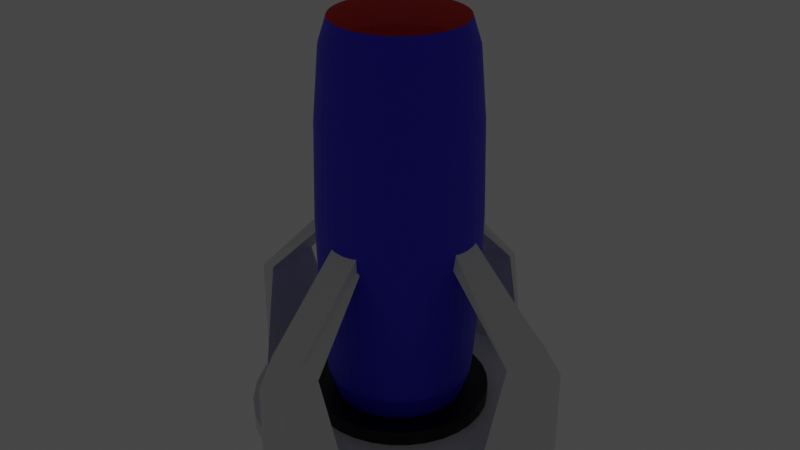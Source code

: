 # Source: JMine.blend  (saved by Blender 2.83.19; exported with 4.5.12 LTS)
import bpy
from mathutils import Matrix  # noqa: F401  (used for matrix-valued properties, if any)

bpy.ops.wm.read_factory_settings(use_empty=True)
scene = bpy.context.scene
scene.name = 'Scene'

# ---- collections
col_collection = bpy.data.collections.new('Collection'); scene.collection.children.link(col_collection)

# ---- materials (node trees are filled in below, after node groups)
mat_main = bpy.data.materials.new('Main')
mat_main.alpha_threshold = 0.0
mat_main.use_transparent_shadow = False
mat_main.line_color = (0.0, 0.0, 0.0, 1.0)
mat_outside = bpy.data.materials.new('Outside')
mat_outside.use_transparent_shadow = False
mat_inside = bpy.data.materials.new('Inside')
mat_inside.use_transparent_shadow = False
mat_inside_bottom = bpy.data.materials.new('Inside Bottom')
mat_inside_bottom.use_transparent_shadow = False
mat_ring = bpy.data.materials.new('Ring')
mat_ring.use_transparent_shadow = False

# ---- material node trees
mat_main.use_nodes = True; mat_main.node_tree.nodes.clear()
_N = mat_main.node_tree.nodes; _L = mat_main.node_tree.links
n0 = _N.new('ShaderNodeOutputMaterial'); n0.name = 'Material Output'; n0.location = (300, 300)
n1 = _N.new('ShaderNodeBsdfPrincipled'); n1.name = 'Principled BSDF'; n1.location = (10, 300)
n1.distribution = 'GGX'
n1.subsurface_method = 'BURLEY'
n1.inputs[2].default_value = 0.4
n1.inputs[3].default_value = 1.45
n1.inputs[27].default_value = (0.0, 0.0, 0.0, 1.0)
n1.inputs[28].default_value = 1.0
_L.new(n1.outputs[0], n0.inputs[0])
n0.is_active_output = True
mat_outside.use_nodes = True; mat_outside.node_tree.nodes.clear()
_N = mat_outside.node_tree.nodes; _L = mat_outside.node_tree.links
n0 = _N.new('ShaderNodeBsdfPrincipled'); n0.name = 'Principled BSDF'; n0.location = (10, 300)
n0.distribution = 'GGX'
n0.subsurface_method = 'BURLEY'
n0.inputs[0].default_value = (0.0271, 0.0133, 0.8, 1.0)
n0.inputs[3].default_value = 1.45
n0.inputs[27].default_value = (0.0, 0.0, 0.0, 1.0)
n0.inputs[28].default_value = 1.0
n1 = _N.new('ShaderNodeOutputMaterial'); n1.name = 'Material Output'; n1.location = (300, 300)
_L.new(n0.outputs[0], n1.inputs[0])
n1.is_active_output = True
mat_inside.use_nodes = True; mat_inside.node_tree.nodes.clear()
_N = mat_inside.node_tree.nodes; _L = mat_inside.node_tree.links
n0 = _N.new('ShaderNodeBsdfPrincipled'); n0.name = 'Principled BSDF'; n0.location = (10, 300)
n0.distribution = 'GGX'
n0.subsurface_method = 'BURLEY'
n0.inputs[0].default_value = (0.8, 0.04361, 0.04361, 1.0)
n0.inputs[3].default_value = 1.45
n0.inputs[27].default_value = (0.0, 0.0, 0.0, 1.0)
n0.inputs[28].default_value = 1.0
n1 = _N.new('ShaderNodeOutputMaterial'); n1.name = 'Material Output'; n1.location = (300, 300)
_L.new(n0.outputs[0], n1.inputs[0])
n1.is_active_output = True
mat_inside_bottom.use_nodes = True; mat_inside_bottom.node_tree.nodes.clear()
_N = mat_inside_bottom.node_tree.nodes; _L = mat_inside_bottom.node_tree.links
n0 = _N.new('ShaderNodeBsdfPrincipled'); n0.name = 'Principled BSDF'; n0.location = (10, 300)
n0.distribution = 'GGX'
n0.subsurface_method = 'BURLEY'
n0.inputs[0].default_value = (0.05927, 0.002025, 0.001634, 1.0)
n0.inputs[3].default_value = 1.45
n0.inputs[27].default_value = (0.0, 0.0, 0.0, 1.0)
n0.inputs[28].default_value = 1.0
n1 = _N.new('ShaderNodeOutputMaterial'); n1.name = 'Material Output'; n1.location = (300, 300)
_L.new(n0.outputs[0], n1.inputs[0])
n1.is_active_output = True
mat_ring.use_nodes = True; mat_ring.node_tree.nodes.clear()
_N = mat_ring.node_tree.nodes; _L = mat_ring.node_tree.links
n0 = _N.new('ShaderNodeBsdfPrincipled'); n0.name = 'Principled BSDF'; n0.location = (10, 300)
n0.distribution = 'GGX'
n0.subsurface_method = 'BURLEY'
n0.inputs[0].default_value = (0.0, 0.0, 0.0, 1.0)
n0.inputs[3].default_value = 1.45
n0.inputs[27].default_value = (0.0, 0.0, 0.0, 1.0)
n0.inputs[28].default_value = 1.0
n1 = _N.new('ShaderNodeOutputMaterial'); n1.name = 'Material Output'; n1.location = (300, 300)
_L.new(n0.outputs[0], n1.inputs[0])
n1.is_active_output = True

# ---- world
world_world = bpy.data.worlds.new('World'); scene.world = world_world
world_world.use_nodes = True; world_world.node_tree.nodes.clear()
_N = world_world.node_tree.nodes; _L = world_world.node_tree.links
n0 = _N.new('ShaderNodeOutputWorld'); n0.name = 'World Output'; n0.location = (300, 300)
n1 = _N.new('ShaderNodeBackground'); n1.name = 'Background'; n1.location = (10, 300)
n1.inputs[0].default_value = (0.05088, 0.05088, 0.05088, 1.0)
_L.new(n1.outputs[0], n0.inputs[0])
n0.is_active_output = True
world_world.color = (0.05088, 0.05088, 0.05088)
world_world.use_sun_shadow = False
world_world.sun_shadow_jitter_overblur = 0.0

# ---- lights
light_light = bpy.data.lights.new('Light', 'POINT')
light_light.transmission_factor = 0.0
light_light.energy = 1000.0
light_light.shadow_soft_size = 0.1
light_light.shadow_maximum_resolution = 0.006
light_light.use_absolute_resolution = True

# ---- meshes
me_cube = bpy.data.meshes.new('Cube')
me_cube.from_pydata([(3.827, 9.239, 1.0), (3.827, 9.239, 0.0), (1.951, 9.808, 1.0), (1.951, 9.808, 0.0), (-4.82e-07, 10.0, 1.0), (-4.82e-07, 10.0, 0.0), (5.556, 8.315, 0.0), (5.556, 8.315, 1.0), (7.071, 7.071, 0.0), (7.071, 7.071, 1.0), (8.315, 5.556, 0.0), (8.315, 5.556, 1.0), (9.239, 3.827, 0.0), (9.239, 3.827, 1.0), (9.808, 1.951, 0.0), (9.808, 1.951, 1.0), (10.0, -2.112e-06, 0.0), (10.0, -2.112e-06, 1.0), (9.808, -1.951, 0.0), (9.808, -1.951, 1.0), (9.239, -3.827, 0.0), (9.239, -3.827, 1.0), (8.315, -5.556, 0.0), (8.315, -5.556, 1.0), (7.071, -7.071, 0.0), (7.071, -7.071, 1.0), (5.556, -8.315, 0.0), (5.556, -8.315, 1.0), (3.827, -9.239, 0.0), (3.827, -9.239, 1.0), (1.951, -9.808, 0.0), (1.951, -9.808, 1.0), (-3.74e-06, -10.0, 0.0), (-3.74e-06, -10.0, 1.0), (-1.951, -9.808, 0.0), (-1.951, -9.808, 1.0), (-3.827, -9.239, 0.0), (-3.827, -9.239, 1.0), (-5.556, -8.315, 0.0), (-5.556, -8.315, 1.0), (-7.071, -7.071, 0.0), (-7.071, -7.071, 1.0), (-8.315, -5.556, 0.0), (-8.315, -5.556, 1.0), (-9.239, -3.827, 0.0), (-9.239, -3.827, 1.0), (-9.808, -1.951, 0.0), (-9.808, -1.951, 1.0), (-10.0, 6.789e-06, 0.0), (-10.0, 6.789e-06, 1.0), (-9.808, 1.951, 0.0), (-9.808, 1.951, 1.0), (-9.239, 3.827, 0.0), (-9.239, 3.827, 1.0), (-8.315, 5.556, 0.0), (-8.315, 5.556, 1.0), (-7.071, 7.071, 0.0), (-7.071, 7.071, 1.0), (-5.556, 8.315, 0.0), (-5.556, 8.315, 1.0), (-3.827, 9.239, 0.0), (-3.827, 9.239, 1.0), (-1.951, 9.808, 0.0), (-1.951, 9.808, 1.0), (1.719, 4.151, 2.0), (2.296, 5.543, 1.0), (0.8765, 4.406, 2.0), (1.171, 5.885, 1.0), (-1.089e-06, 4.493, 2.0), (-4.397e-07, 6.0, 1.0), (3.333, 4.989, 1.0), (2.496, 3.736, 2.0), (4.243, 4.243, 1.0), (3.177, 3.177, 2.0), (4.989, 3.333, 1.0), (3.736, 2.496, 2.0), (5.543, 2.296, 1.0), (4.151, 1.719, 2.0), (5.885, 1.171, 1.0), (4.406, 0.8765, 2.0), (6.0, -1.017e-06, 1.0), (4.493, -1.31e-06, 2.0), (5.885, -1.171, 1.0), (4.406, -0.8765, 2.0), (5.543, -2.296, 1.0), (4.151, -1.719, 2.0), (4.989, -3.333, 1.0), (3.736, -2.496, 2.0), (4.243, -4.243, 1.0), (3.177, -3.177, 2.0), (3.333, -4.989, 1.0), (2.496, -3.736, 2.0), (2.296, -5.543, 1.0), (1.719, -4.151, 2.0), (1.171, -5.885, 1.0), (0.8765, -4.406, 2.0), (-2.395e-06, -6.0, 1.0), (-2.084e-06, -4.493, 2.0), (-1.171, -5.885, 1.0), (-0.8765, -4.406, 2.0), (-2.296, -5.543, 1.0), (-1.719, -4.151, 2.0), (-3.333, -4.989, 1.0), (-2.496, -3.736, 2.0), (-4.243, -4.243, 1.0), (-3.177, -3.177, 2.0), (-4.989, -3.333, 1.0), (-3.736, -2.496, 2.0), (-5.543, -2.296, 1.0), (-4.151, -1.719, 2.0), (-5.885, -1.171, 1.0), (-4.406, -0.8765, 2.0), (-6.0, 4.324e-06, 1.0), (-4.493, 3.1e-06, 2.0), (-5.885, 1.171, 1.0), (-4.406, 0.8765, 2.0), (-5.543, 2.296, 1.0), (-4.151, 1.719, 2.0), (-4.989, 3.333, 1.0), (-3.736, 2.496, 2.0), (-4.243, 4.243, 1.0), (-3.177, 3.177, 2.0), (-3.333, 4.989, 1.0), (-2.496, 3.736, 2.0), (-2.296, 5.543, 1.0), (-1.719, 4.151, 2.0), (-1.171, 5.885, 1.0), (-0.8765, 4.406, 2.0), (2.296, 5.543, 2.0), (1.171, 5.885, 2.0), (-4.397e-07, 6.0, 2.0), (3.333, 4.989, 2.0), (4.243, 4.243, 2.0), (4.989, 3.333, 2.0), (5.543, 2.296, 2.0), (5.885, 1.171, 2.0), (6.0, -1.017e-06, 2.0), (5.885, -1.171, 2.0), (5.543, -2.296, 2.0), (4.989, -3.333, 2.0), (4.243, -4.243, 2.0), (3.333, -4.989, 2.0), (2.296, -5.543, 2.0), (1.171, -5.885, 2.0), (-2.395e-06, -6.0, 2.0), (-1.171, -5.885, 2.0), (-2.296, -5.543, 2.0), (-3.333, -4.989, 2.0), (-4.243, -4.243, 2.0), (-4.989, -3.333, 2.0), (-5.543, -2.296, 2.0), (-5.885, -1.171, 2.0), (-6.0, 4.324e-06, 2.0), (-5.885, 1.171, 2.0), (-5.543, 2.296, 2.0), (-4.989, 3.333, 2.0), (-4.243, 4.243, 2.0), (-3.333, 4.989, 2.0), (-2.296, 5.543, 2.0), (-1.171, 5.885, 2.0), (1.719, 4.151, 1.1), (0.8765, 4.406, 1.1), (-1.075e-06, 4.493, 1.1), (2.496, 3.736, 1.1), (3.177, 3.177, 1.1), (3.736, 2.496, 1.1), (4.151, 1.719, 1.1), (4.406, 0.8765, 1.1), (4.493, -1.31e-06, 1.1), (4.406, -0.8765, 1.1), (4.151, -1.719, 1.1), (3.736, -2.496, 1.1), (3.177, -3.177, 1.1), (2.496, -3.736, 1.1), (1.719, -4.151, 1.1), (0.8765, -4.406, 1.1), (-2.071e-06, -4.493, 1.1), (-0.8765, -4.406, 1.1), (-1.719, -4.151, 1.1), (-2.496, -3.736, 1.1), (-3.177, -3.177, 1.1), (-3.736, -2.496, 1.1), (-4.151, -1.719, 1.1), (-4.406, -0.8765, 1.1), (-4.493, 3.1e-06, 1.1), (-4.406, 0.8765, 1.1), (-4.151, 1.719, 1.1), (-3.736, 2.496, 1.1), (-3.177, 3.177, 1.1), (-2.496, 3.736, 1.1), (-1.719, 4.151, 1.1), (-0.8765, 4.406, 1.1), (-1.0, -11.88, 0.0), (1.0, -3.977, 14.02), (-3.845, -9.169, 0.0), (-1.914, -9.88, 8.0), (1.0, -11.88, 0.0), (-1.0, -3.977, 14.02), (3.811, -9.203, 0.0), (1.982, -9.846, 8.0), (-1.0, -11.88, 7.094), (-1.0, -10.97, 8.0), (1.0, -10.97, 8.0), (1.0, -11.88, 7.094), (-1.0, -5.071, 14.02), (1.0, -5.071, 14.02), (1.005, 11.94, 0.0), (-0.9952, 4.04, 14.02), (3.849, 9.232, 0.0), (1.919, 9.943, 8.0), (-0.9952, 11.94, 0.0), (1.005, 4.04, 14.02), (-3.806, 9.266, 0.0), (-1.977, 9.909, 8.0), (1.005, 11.94, 7.094), (1.005, 11.04, 8.0), (-0.9952, 11.04, 8.0), (-0.9952, 11.94, 7.094), (1.005, 5.134, 14.02), (-0.9952, 5.134, 14.02), (-11.9, 1.027, 4.768e-07), (-3.999, -0.9735, 14.02), (-9.191, 3.871, 4.768e-07), (-9.902, 1.941, 8.0), (-11.9, -0.9735, 4.768e-07), (-3.999, 1.027, 14.02), (-9.224, -3.784, 4.768e-07), (-9.868, -1.956, 8.0), (-11.9, 1.027, 7.094), (-11.0, 1.027, 8.0), (-11.0, -0.9735, 8.0), (-11.9, -0.9735, 7.094), (-5.093, 1.027, 14.02), (-5.093, -0.9735, 14.02), (11.91, -0.9783, 4.768e-07), (4.004, 1.022, 14.02), (9.195, -3.823, 4.768e-07), (9.907, -1.893, 8.0), (11.91, 1.022, 4.768e-07), (4.004, -0.9783, 14.02), (9.229, 3.832, 4.768e-07), (9.873, 2.004, 8.0), (11.91, -0.9783, 7.094), (11.0, -0.9783, 8.0), (11.0, 1.022, 8.0), (11.91, 1.022, 7.094), (5.098, -0.9783, 14.02), (5.098, 1.022, 14.02), (5.375, -1.477e-07, 14.69), (5.231, -1.477e-07, 21.11), (4.838, -1.477e-07, 25.82), (4.3, -1.477e-07, 27.54), (3.763, -1.477e-07, 25.82), (3.369, -1.477e-07, 21.11), (3.225, -1.477e-07, 14.69), (3.369, -1.477e-07, 8.258), (3.763, -1.477e-07, 3.552), (4.3, -1.477e-07, 1.83), (4.838, -1.477e-07, 3.552), (5.231, -1.477e-07, 8.258), (5.329, 0.7016, 14.69), (5.186, 0.6828, 21.11), (4.796, 0.6314, 25.82), (4.263, 0.5613, 27.54), (3.73, 0.4911, 25.82), (3.34, 0.4397, 21.11), (3.197, 0.4209, 14.69), (3.34, 0.4397, 8.258), (3.73, 0.4911, 3.552), (4.263, 0.5613, 1.83), (4.796, 0.6314, 3.552), (5.186, 0.6828, 8.258), (5.192, 1.391, 14.69), (5.053, 1.354, 21.11), (4.673, 1.252, 25.82), (4.153, 1.113, 27.54), (3.634, 0.9738, 25.82), (3.254, 0.872, 21.11), (3.115, 0.8347, 14.69), (3.254, 0.872, 8.258), (3.634, 0.9738, 3.552), (4.153, 1.113, 1.83), (4.673, 1.252, 3.552), (5.053, 1.354, 8.258), (4.966, 2.057, 14.69), (4.833, 2.002, 21.11), (4.469, 1.851, 25.82), (3.973, 1.646, 27.54), (3.476, 1.44, 25.82), (3.113, 1.289, 21.11), (2.98, 1.234, 14.69), (3.113, 1.289, 8.258), (3.476, 1.44, 3.552), (3.973, 1.646, 1.83), (4.469, 1.851, 3.552), (4.833, 2.002, 8.258), (4.655, 2.688, 14.69), (4.53, 2.615, 21.11), (4.189, 2.419, 25.82), (3.724, 2.15, 27.54), (3.258, 1.881, 25.82), (2.918, 1.685, 21.11), (2.793, 1.613, 14.69), (2.918, 1.685, 8.258), (3.258, 1.881, 3.552), (3.724, 2.15, 1.83), (4.189, 2.419, 3.552), (4.53, 2.615, 8.258), (4.264, 3.272, 14.69), (4.15, 3.184, 21.11), (3.838, 2.945, 25.82), (3.411, 2.618, 27.54), (2.985, 2.29, 25.82), (2.673, 2.051, 21.11), (2.559, 1.963, 14.69), (2.673, 2.051, 8.258), (2.985, 2.29, 3.552), (3.411, 2.618, 1.83), (3.838, 2.945, 3.552), (4.15, 3.184, 8.258), (3.801, 3.801, 14.69), (3.699, 3.699, 21.11), (3.421, 3.421, 25.82), (3.041, 3.041, 27.54), (2.66, 2.66, 25.82), (2.382, 2.382, 21.11), (2.28, 2.28, 14.69), (2.382, 2.382, 8.258), (2.66, 2.66, 3.552), (3.041, 3.041, 1.83), (3.421, 3.421, 3.552), (3.699, 3.699, 8.258), (3.272, 4.264, 14.69), (3.184, 4.15, 21.11), (2.945, 3.838, 25.82), (2.618, 3.411, 27.54), (2.29, 2.985, 25.82), (2.051, 2.673, 21.11), (1.963, 2.559, 14.69), (2.051, 2.673, 8.258), (2.29, 2.985, 3.552), (2.618, 3.411, 1.83), (2.945, 3.838, 3.552), (3.184, 4.15, 8.258), (2.688, 4.655, 14.69), (2.615, 4.53, 21.11), (2.419, 4.189, 25.82), (2.15, 3.724, 27.54), (1.881, 3.258, 25.82), (1.685, 2.918, 21.11), (1.613, 2.793, 14.69), (1.685, 2.918, 8.258), (1.881, 3.258, 3.552), (2.15, 3.724, 1.83), (2.419, 4.189, 3.552), (2.615, 4.53, 8.258), (2.057, 4.966, 14.69), (2.002, 4.833, 21.11), (1.851, 4.469, 25.82), (1.646, 3.973, 27.54), (1.44, 3.476, 25.82), (1.289, 3.113, 21.11), (1.234, 2.98, 14.69), (1.289, 3.113, 8.258), (1.44, 3.476, 3.552), (1.646, 3.973, 1.83), (1.851, 4.469, 3.552), (2.002, 4.833, 8.258), (1.391, 5.192, 14.69), (1.354, 5.053, 21.11), (1.252, 4.673, 25.82), (1.113, 4.153, 27.54), (0.9738, 3.634, 25.82), (0.872, 3.254, 21.11), (0.8347, 3.115, 14.69), (0.872, 3.254, 8.258), (0.9738, 3.634, 3.552), (1.113, 4.153, 1.83), (1.252, 4.673, 3.552), (1.354, 5.053, 8.258), (0.7016, 5.329, 14.69), (0.6828, 5.186, 21.11), (0.6314, 4.796, 25.82), (0.5613, 4.263, 27.54), (0.4911, 3.73, 25.82), (0.4397, 3.34, 21.11), (0.4209, 3.197, 14.69), (0.4397, 3.34, 8.258), (0.4911, 3.73, 3.552), (0.5613, 4.263, 1.83), (0.6314, 4.796, 3.552), (0.6828, 5.186, 8.258), (5.465e-07, 5.375, 14.69), (5.356e-07, 5.231, 21.11), (5.059e-07, 4.838, 25.82), (4.653e-07, 4.3, 27.54), (4.248e-07, 3.762, 25.82), (3.95e-07, 3.369, 21.11), (3.842e-07, 3.225, 14.69), (3.95e-07, 3.369, 8.258), (4.248e-07, 3.762, 3.552), (4.653e-07, 4.3, 1.83), (5.059e-07, 4.838, 3.552), (5.356e-07, 5.231, 8.258), (-0.7016, 5.329, 14.69), (-0.6828, 5.186, 21.11), (-0.6314, 4.796, 25.82), (-0.5613, 4.263, 27.54), (-0.4911, 3.73, 25.82), (-0.4397, 3.34, 21.11), (-0.4209, 3.197, 14.69), (-0.4397, 3.34, 8.258), (-0.4911, 3.73, 3.552), (-0.5613, 4.263, 1.83), (-0.6314, 4.796, 3.552), (-0.6828, 5.186, 8.258), (-1.391, 5.192, 14.69), (-1.354, 5.053, 21.11), (-1.252, 4.673, 25.82), (-1.113, 4.153, 27.54), (-0.9738, 3.634, 25.82), (-0.872, 3.254, 21.11), (-0.8347, 3.115, 14.69), (-0.872, 3.254, 8.258), (-0.9738, 3.634, 3.552), (-1.113, 4.153, 1.83), (-1.252, 4.673, 3.552), (-1.354, 5.053, 8.258), (-2.057, 4.966, 14.69), (-2.002, 4.833, 21.11), (-1.851, 4.469, 25.82), (-1.646, 3.973, 27.54), (-1.44, 3.476, 25.82), (-1.289, 3.113, 21.11), (-1.234, 2.98, 14.69), (-1.289, 3.113, 8.258), (-1.44, 3.476, 3.552), (-1.646, 3.973, 1.83), (-1.851, 4.469, 3.552), (-2.002, 4.833, 8.258), (-2.687, 4.655, 14.69), (-2.615, 4.53, 21.11), (-2.419, 4.189, 25.82), (-2.15, 3.724, 27.54), (-1.881, 3.258, 25.82), (-1.685, 2.918, 21.11), (-1.612, 2.793, 14.69), (-1.685, 2.918, 8.258), (-1.881, 3.258, 3.552), (-2.15, 3.724, 1.83), (-2.419, 4.189, 3.552), (-2.615, 4.53, 8.258), (-3.272, 4.264, 14.69), (-3.184, 4.15, 21.11), (-2.945, 3.838, 25.82), (-2.618, 3.411, 27.54), (-2.29, 2.985, 25.82), (-2.051, 2.673, 21.11), (-1.963, 2.559, 14.69), (-2.051, 2.673, 8.258), (-2.29, 2.985, 3.552), (-2.618, 3.411, 1.83), (-2.945, 3.838, 3.552), (-3.184, 4.15, 8.258), (-3.801, 3.801, 14.69), (-3.699, 3.699, 21.11), (-3.421, 3.421, 25.82), (-3.041, 3.041, 27.54), (-2.66, 2.66, 25.82), (-2.382, 2.382, 21.11), (-2.28, 2.28, 14.69), (-2.382, 2.382, 8.258), (-2.66, 2.66, 3.552), (-3.041, 3.041, 1.83), (-3.421, 3.421, 3.552), (-3.699, 3.699, 8.258), (-4.264, 3.272, 14.69), (-4.15, 3.184, 21.11), (-3.838, 2.945, 25.82), (-3.411, 2.618, 27.54), (-2.985, 2.29, 25.82), (-2.673, 2.051, 21.11), (-2.559, 1.963, 14.69), (-2.673, 2.051, 8.258), (-2.985, 2.29, 3.552), (-3.411, 2.618, 1.83), (-3.838, 2.945, 3.552), (-4.15, 3.184, 8.258), (-4.655, 2.688, 14.69), (-4.53, 2.615, 21.11), (-4.189, 2.419, 25.82), (-3.724, 2.15, 27.54), (-3.258, 1.881, 25.82), (-2.918, 1.685, 21.11), (-2.793, 1.613, 14.69), (-2.918, 1.685, 8.258), (-3.258, 1.881, 3.552), (-3.724, 2.15, 1.83), (-4.189, 2.419, 3.552), (-4.53, 2.615, 8.258), (-4.966, 2.057, 14.69), (-4.833, 2.002, 21.11), (-4.469, 1.851, 25.82), (-3.973, 1.646, 27.54), (-3.476, 1.44, 25.82), (-3.113, 1.289, 21.11), (-2.98, 1.234, 14.69), (-3.113, 1.289, 8.258), (-3.476, 1.44, 3.552), (-3.973, 1.646, 1.83), (-4.469, 1.851, 3.552), (-4.833, 2.002, 8.258), (-5.192, 1.391, 14.69), (-5.053, 1.354, 21.11), (-4.673, 1.252, 25.82), (-4.153, 1.113, 27.54), (-3.634, 0.9738, 25.82), (-3.254, 0.872, 21.11), (-3.115, 0.8347, 14.69), (-3.254, 0.872, 8.258), (-3.634, 0.9738, 3.552), (-4.153, 1.113, 1.83), (-4.673, 1.252, 3.552), (-5.053, 1.354, 8.258), (-5.329, 0.7016, 14.69), (-5.186, 0.6828, 21.11), (-4.796, 0.6314, 25.82), (-4.263, 0.5613, 27.54), (-3.73, 0.4911, 25.82), (-3.34, 0.4397, 21.11), (-3.197, 0.4209, 14.69), (-3.34, 0.4397, 8.258), (-3.73, 0.4911, 3.552), (-4.263, 0.5613, 1.83), (-4.796, 0.6314, 3.552), (-5.186, 0.6828, 8.258), (-5.375, 3.222e-07, 14.69), (-5.231, 3.096e-07, 21.11), (-4.838, 2.752e-07, 25.82), (-4.3, 2.282e-07, 27.54), (-3.762, 1.812e-07, 25.82), (-3.369, 1.468e-07, 21.11), (-3.225, 1.342e-07, 14.69), (-3.369, 1.468e-07, 8.258), (-3.762, 1.812e-07, 3.552), (-4.3, 2.282e-07, 1.83), (-4.838, 2.752e-07, 3.552), (-5.231, 3.096e-07, 8.258), (-5.329, -0.7016, 14.69), (-5.186, -0.6828, 21.11), (-4.796, -0.6314, 25.82), (-4.263, -0.5613, 27.54), (-3.73, -0.4911, 25.82), (-3.34, -0.4397, 21.11), (-3.197, -0.4209, 14.69), (-3.34, -0.4397, 8.258), (-3.73, -0.4911, 3.552), (-4.263, -0.5613, 1.83), (-4.796, -0.6314, 3.552), (-5.186, -0.6828, 8.258), (-5.192, -1.391, 14.69), (-5.053, -1.354, 21.11), (-4.673, -1.252, 25.82), (-4.153, -1.113, 27.54), (-3.634, -0.9738, 25.82), (-3.254, -0.872, 21.11), (-3.115, -0.8347, 14.69), (-3.254, -0.872, 8.258), (-3.634, -0.9738, 3.552), (-4.153, -1.113, 1.83), (-4.673, -1.252, 3.552), (-5.053, -1.354, 8.258), (-4.966, -2.057, 14.69), (-4.833, -2.002, 21.11), (-4.469, -1.851, 25.82), (-3.973, -1.646, 27.54), (-3.476, -1.44, 25.82), (-3.113, -1.289, 21.11), (-2.98, -1.234, 14.69), (-3.113, -1.289, 8.258), (-3.476, -1.44, 3.552), (-3.973, -1.646, 1.83), (-4.469, -1.851, 3.552), (-4.833, -2.002, 8.258), (-4.655, -2.687, 14.69), (-4.53, -2.615, 21.11), (-4.189, -2.419, 25.82), (-3.724, -2.15, 27.54), (-3.258, -1.881, 25.82), (-2.918, -1.685, 21.11), (-2.793, -1.612, 14.69), (-2.918, -1.685, 8.258), (-3.258, -1.881, 3.552), (-3.724, -2.15, 1.83), (-4.189, -2.419, 3.552), (-4.53, -2.615, 8.258), (-4.264, -3.272, 14.69), (-4.15, -3.184, 21.11), (-3.838, -2.945, 25.82), (-3.411, -2.618, 27.54), (-2.985, -2.29, 25.82), (-2.673, -2.051, 21.11), (-2.559, -1.963, 14.69), (-2.673, -2.051, 8.258), (-2.985, -2.29, 3.552), (-3.411, -2.618, 1.83), (-3.838, -2.945, 3.552), (-4.15, -3.184, 8.258), (-3.801, -3.801, 14.69), (-3.699, -3.699, 21.11), (-3.421, -3.421, 25.82), (-3.041, -3.041, 27.54), (-2.66, -2.66, 25.82), (-2.382, -2.382, 21.11), (-2.28, -2.28, 14.69), (-2.382, -2.382, 8.258), (-2.66, -2.66, 3.552), (-3.041, -3.041, 1.83), (-3.421, -3.421, 3.552), (-3.699, -3.699, 8.258), (-3.272, -4.264, 14.69), (-3.184, -4.15, 21.11), (-2.945, -3.838, 25.82), (-2.618, -3.411, 27.54), (-2.29, -2.985, 25.82), (-2.051, -2.673, 21.11), (-1.963, -2.559, 14.69), (-2.051, -2.673, 8.258), (-2.29, -2.985, 3.552), (-2.618, -3.411, 1.83), (-2.945, -3.838, 3.552), (-3.184, -4.15, 8.258), (-2.687, -4.655, 14.69), (-2.615, -4.53, 21.11), (-2.419, -4.189, 25.82), (-2.15, -3.724, 27.54), (-1.881, -3.258, 25.82), (-1.685, -2.918, 21.11), (-1.612, -2.793, 14.69), (-1.685, -2.918, 8.258), (-1.881, -3.258, 3.552), (-2.15, -3.724, 1.83), (-2.419, -4.189, 3.552), (-2.615, -4.53, 8.258), (-2.057, -4.966, 14.69), (-2.002, -4.833, 21.11), (-1.851, -4.469, 25.82), (-1.646, -3.973, 27.54), (-1.44, -3.476, 25.82), (-1.289, -3.113, 21.11), (-1.234, -2.98, 14.69), (-1.289, -3.113, 8.258), (-1.44, -3.476, 3.552), (-1.646, -3.973, 1.83), (-1.851, -4.469, 3.552), (-2.002, -4.833, 8.258), (-1.391, -5.192, 14.69), (-1.354, -5.053, 21.11), (-1.252, -4.673, 25.82), (-1.113, -4.153, 27.54), (-0.9738, -3.634, 25.82), (-0.872, -3.254, 21.11), (-0.8347, -3.115, 14.69), (-0.872, -3.254, 8.258), (-0.9738, -3.634, 3.552), (-1.113, -4.153, 1.83), (-1.252, -4.673, 3.552), (-1.354, -5.053, 8.258), (-0.7016, -5.329, 14.69), (-0.6828, -5.186, 21.11), (-0.6314, -4.796, 25.82), (-0.5613, -4.263, 27.54), (-0.4911, -3.73, 25.82), (-0.4397, -3.34, 21.11), (-0.4209, -3.197, 14.69), (-0.4397, -3.34, 8.258), (-0.4911, -3.73, 3.552), (-0.5613, -4.263, 1.83), (-0.6314, -4.796, 3.552), (-0.6828, -5.186, 8.258), (5.465e-07, -5.375, 14.69), (5.356e-07, -5.231, 21.11), (5.059e-07, -4.838, 25.82), (4.653e-07, -4.3, 27.54), (4.248e-07, -3.763, 25.82), (3.95e-07, -3.369, 21.11), (3.842e-07, -3.225, 14.69), (3.95e-07, -3.369, 8.258), (4.248e-07, -3.763, 3.552), (4.653e-07, -4.3, 1.83), (5.059e-07, -4.838, 3.552), (5.356e-07, -5.231, 8.258), (0.7016, -5.329, 14.69), (0.6828, -5.186, 21.11), (0.6314, -4.796, 25.82), (0.5613, -4.263, 27.54), (0.4911, -3.73, 25.82), (0.4397, -3.34, 21.11), (0.4209, -3.197, 14.69), (0.4397, -3.34, 8.258), (0.4911, -3.73, 3.552), (0.5613, -4.263, 1.83), (0.6314, -4.796, 3.552), (0.6828, -5.186, 8.258), (1.391, -5.192, 14.69), (1.354, -5.053, 21.11), (1.252, -4.673, 25.82), (1.113, -4.153, 27.54), (0.9738, -3.634, 25.82), (0.872, -3.254, 21.11), (0.8347, -3.115, 14.69), (0.872, -3.254, 8.258), (0.9738, -3.634, 3.552), (1.113, -4.153, 1.83), (1.252, -4.673, 3.552), (1.354, -5.053, 8.258), (2.057, -4.966, 14.69), (2.002, -4.833, 21.11), (1.851, -4.469, 25.82), (1.646, -3.973, 27.54), (1.44, -3.476, 25.82), (1.289, -3.113, 21.11), (1.234, -2.98, 14.69), (1.289, -3.113, 8.258), (1.44, -3.476, 3.552), (1.646, -3.973, 1.83), (1.851, -4.469, 3.552), (2.002, -4.833, 8.258), (2.688, -4.655, 14.69), (2.615, -4.53, 21.11), (2.419, -4.189, 25.82), (2.15, -3.724, 27.54), (1.881, -3.258, 25.82), (1.685, -2.918, 21.11), (1.613, -2.793, 14.69), (1.685, -2.918, 8.258), (1.881, -3.258, 3.552), (2.15, -3.724, 1.83), (2.419, -4.189, 3.552), (2.615, -4.53, 8.258), (3.272, -4.264, 14.69), (3.184, -4.15, 21.11), (2.945, -3.838, 25.82), (2.618, -3.411, 27.54), (2.29, -2.985, 25.82), (2.051, -2.673, 21.11), (1.963, -2.559, 14.69), (2.051, -2.673, 8.258), (2.29, -2.985, 3.552), (2.618, -3.411, 1.83), (2.945, -3.838, 3.552), (3.184, -4.15, 8.258), (3.801, -3.801, 14.69), (3.699, -3.699, 21.11), (3.421, -3.421, 25.82), (3.041, -3.041, 27.54), (2.66, -2.66, 25.82), (2.382, -2.382, 21.11), (2.28, -2.28, 14.69), (2.382, -2.382, 8.258), (2.66, -2.66, 3.552), (3.041, -3.041, 1.83), (3.421, -3.421, 3.552), (3.699, -3.699, 8.258), (4.264, -3.272, 14.69), (4.15, -3.184, 21.11), (3.838, -2.945, 25.82), (3.411, -2.618, 27.54), (2.985, -2.29, 25.82), (2.673, -2.051, 21.11), (2.559, -1.963, 14.69), (2.673, -2.051, 8.258), (2.985, -2.29, 3.552), (3.411, -2.618, 1.83), (3.838, -2.945, 3.552), (4.15, -3.184, 8.258), (4.655, -2.688, 14.69), (4.53, -2.615, 21.11), (4.189, -2.419, 25.82), (3.724, -2.15, 27.54), (3.258, -1.881, 25.82), (2.918, -1.685, 21.11), (2.793, -1.613, 14.69), (2.918, -1.685, 8.258), (3.258, -1.881, 3.552), (3.724, -2.15, 1.83), (4.189, -2.419, 3.552), (4.53, -2.615, 8.258), (4.966, -2.057, 14.69), (4.833, -2.002, 21.11), (4.469, -1.851, 25.82), (3.973, -1.646, 27.54), (3.476, -1.44, 25.82), (3.113, -1.289, 21.11), (2.98, -1.234, 14.69), (3.113, -1.289, 8.258), (3.476, -1.44, 3.552), (3.973, -1.646, 1.83), (4.469, -1.851, 3.552), (4.833, -2.002, 8.258), (5.192, -1.391, 14.69), (5.053, -1.354, 21.11), (4.673, -1.252, 25.82), (4.153, -1.113, 27.54), (3.634, -0.9738, 25.82), (3.254, -0.872, 21.11), (3.115, -0.8347, 14.69), (3.254, -0.872, 8.258), (3.634, -0.9738, 3.552), (4.153, -1.113, 1.83), (4.673, -1.252, 3.552), (5.053, -1.354, 8.258), (5.329, -0.7016, 14.69), (5.186, -0.6828, 21.11), (4.796, -0.6314, 25.82), (4.263, -0.5613, 27.54), (3.73, -0.4911, 25.82), (3.34, -0.4397, 21.11), (3.197, -0.4209, 14.69), (3.34, -0.4397, 8.258), (3.73, -0.4911, 3.552), (4.263, -0.5613, 1.83), (4.796, -0.6314, 3.552), (5.186, -0.6828, 8.258)], [], [(3, 2, 0, 1), (5, 4, 2, 3), (1, 0, 7, 6), (6, 7, 9, 8), (8, 9, 11, 10), (10, 11, 13, 12), (12, 13, 15, 14), (14, 15, 17, 16), (16, 17, 19, 18), (18, 19, 21, 20), (20, 21, 23, 22), (22, 23, 25, 24), (24, 25, 27, 26), (26, 27, 29, 28), (28, 29, 31, 30), (30, 31, 33, 32), (32, 33, 35, 34), (34, 35, 37, 36), (36, 37, 39, 38), (38, 39, 41, 40), (40, 41, 43, 42), (42, 43, 45, 44), (44, 45, 47, 46), (46, 47, 49, 48), (48, 49, 51, 50), (50, 51, 53, 52), (52, 53, 55, 54), (54, 55, 57, 56), (56, 57, 59, 58), (58, 59, 61, 60), (3, 1, 6, 8, 10, 12, 14, 16, 18, 20, 22, 24, 26, 28, 30, 32, 34, 36, 38, 40, 42, 44, 46, 48, 50, 52, 54, 56, 58, 60, 62, 5), (60, 61, 63, 62), (62, 63, 4, 5), (0, 2, 4, 63, 61, 59, 57, 55, 53, 51, 49, 47, 45, 43, 41, 39, 37, 35, 33, 31, 29, 27, 25, 23, 21, 19, 17, 15, 13, 11, 9, 7), (67, 129, 128, 65), (69, 130, 129, 67), (65, 128, 131, 70), (70, 131, 132, 72), (72, 132, 133, 74), (74, 133, 134, 76), (76, 134, 135, 78), (78, 135, 136, 80), (80, 136, 137, 82), (82, 137, 138, 84), (84, 138, 139, 86), (86, 139, 140, 88), (88, 140, 141, 90), (90, 141, 142, 92), (92, 142, 143, 94), (94, 143, 144, 96), (96, 144, 145, 98), (98, 145, 146, 100), (100, 146, 147, 102), (102, 147, 148, 104), (104, 148, 149, 106), (106, 149, 150, 108), (108, 150, 151, 110), (110, 151, 152, 112), (112, 152, 153, 114), (114, 153, 154, 116), (116, 154, 155, 118), (118, 155, 156, 120), (120, 156, 157, 122), (122, 157, 158, 124), (67, 65, 70, 72, 74, 76, 78, 80, 82, 84, 86, 88, 90, 92, 94, 96, 98, 100, 102, 104, 106, 108, 110, 112, 114, 116, 118, 120, 122, 124, 126, 69), (124, 158, 159, 126), (126, 159, 130, 69), (75, 73, 164, 165), (66, 64, 128, 129), (68, 66, 129, 130), (64, 71, 131, 128), (71, 73, 132, 131), (73, 75, 133, 132), (75, 77, 134, 133), (77, 79, 135, 134), (79, 81, 136, 135), (81, 83, 137, 136), (83, 85, 138, 137), (85, 87, 139, 138), (87, 89, 140, 139), (89, 91, 141, 140), (91, 93, 142, 141), (93, 95, 143, 142), (95, 97, 144, 143), (97, 99, 145, 144), (99, 101, 146, 145), (101, 103, 147, 146), (103, 105, 148, 147), (105, 107, 149, 148), (107, 109, 150, 149), (109, 111, 151, 150), (111, 113, 152, 151), (113, 115, 153, 152), (115, 117, 154, 153), (117, 119, 155, 154), (119, 121, 156, 155), (121, 123, 157, 156), (123, 125, 158, 157), (125, 127, 159, 158), (127, 68, 130, 159), (160, 161, 162, 191, 190, 189, 188, 187, 186, 185, 184, 183, 182, 181, 180, 179, 178, 177, 176, 175, 174, 173, 172, 171, 170, 169, 168, 167, 166, 165, 164, 163), (68, 127, 191, 162), (103, 101, 178, 179), (77, 75, 165, 166), (105, 103, 179, 180), (79, 77, 166, 167), (107, 105, 180, 181), (81, 79, 167, 168), (109, 107, 181, 182), (83, 81, 168, 169), (111, 109, 182, 183), (85, 83, 169, 170), (113, 111, 183, 184), (87, 85, 170, 171), (115, 113, 184, 185), (89, 87, 171, 172), (117, 115, 185, 186), (91, 89, 172, 173), (119, 117, 186, 187), (93, 91, 173, 174), (64, 66, 161, 160), (121, 119, 187, 188), (95, 93, 174, 175), (66, 68, 162, 161), (123, 121, 188, 189), (97, 95, 175, 176), (71, 64, 160, 163), (125, 123, 189, 190), (99, 97, 176, 177), (73, 71, 163, 164), (127, 125, 190, 191), (101, 99, 177, 178), (195, 201, 204, 197), (194, 195, 199, 198), (193, 197, 204, 205), (192, 200, 201, 195, 194), (194, 198, 196, 192), (198, 199, 202, 203, 196), (202, 201, 200, 203), (196, 203, 200, 192), (199, 195, 197, 193), (202, 199, 193, 205), (201, 202, 205, 204), (209, 215, 218, 211), (208, 209, 213, 212), (207, 211, 218, 219), (206, 214, 215, 209, 208), (208, 212, 210, 206), (212, 213, 216, 217, 210), (216, 215, 214, 217), (210, 217, 214, 206), (213, 209, 211, 207), (216, 213, 207, 219), (215, 216, 219, 218), (223, 229, 232, 225), (222, 223, 227, 226), (221, 225, 232, 233), (220, 228, 229, 223, 222), (222, 226, 224, 220), (226, 227, 230, 231, 224), (230, 229, 228, 231), (224, 231, 228, 220), (227, 223, 225, 221), (230, 227, 221, 233), (229, 230, 233, 232), (237, 243, 246, 239), (236, 237, 241, 240), (235, 239, 246, 247), (234, 242, 243, 237, 236), (236, 240, 238, 234), (240, 241, 244, 245, 238), (244, 243, 242, 245), (238, 245, 242, 234), (241, 237, 239, 235), (244, 241, 235, 247), (243, 244, 247, 246), (248, 260, 261, 249), (249, 261, 262, 250), (250, 262, 263, 251), (251, 263, 264, 252), (252, 264, 265, 253), (253, 265, 266, 254), (254, 266, 267, 255), (255, 267, 268, 256), (256, 268, 269, 257), (257, 269, 270, 258), (258, 270, 271, 259), (259, 271, 260, 248), (260, 272, 273, 261), (261, 273, 274, 262), (262, 274, 275, 263), (263, 275, 276, 264), (264, 276, 277, 265), (265, 277, 278, 266), (266, 278, 279, 267), (267, 279, 280, 268), (268, 280, 281, 269), (269, 281, 282, 270), (270, 282, 283, 271), (271, 283, 272, 260), (272, 284, 285, 273), (273, 285, 286, 274), (274, 286, 287, 275), (275, 287, 288, 276), (276, 288, 289, 277), (277, 289, 290, 278), (278, 290, 291, 279), (279, 291, 292, 280), (280, 292, 293, 281), (281, 293, 294, 282), (282, 294, 295, 283), (283, 295, 284, 272), (284, 296, 297, 285), (285, 297, 298, 286), (286, 298, 299, 287), (287, 299, 300, 288), (288, 300, 301, 289), (289, 301, 302, 290), (290, 302, 303, 291), (291, 303, 304, 292), (292, 304, 305, 293), (293, 305, 306, 294), (294, 306, 307, 295), (295, 307, 296, 284), (296, 308, 309, 297), (297, 309, 310, 298), (298, 310, 311, 299), (299, 311, 312, 300), (300, 312, 313, 301), (301, 313, 314, 302), (302, 314, 315, 303), (303, 315, 316, 304), (304, 316, 317, 305), (305, 317, 318, 306), (306, 318, 319, 307), (307, 319, 308, 296), (308, 320, 321, 309), (309, 321, 322, 310), (310, 322, 323, 311), (311, 323, 324, 312), (312, 324, 325, 313), (313, 325, 326, 314), (314, 326, 327, 315), (315, 327, 328, 316), (316, 328, 329, 317), (317, 329, 330, 318), (318, 330, 331, 319), (319, 331, 320, 308), (320, 332, 333, 321), (321, 333, 334, 322), (322, 334, 335, 323), (323, 335, 336, 324), (324, 336, 337, 325), (325, 337, 338, 326), (326, 338, 339, 327), (327, 339, 340, 328), (328, 340, 341, 329), (329, 341, 342, 330), (330, 342, 343, 331), (331, 343, 332, 320), (332, 344, 345, 333), (333, 345, 346, 334), (334, 346, 347, 335), (335, 347, 348, 336), (336, 348, 349, 337), (337, 349, 350, 338), (338, 350, 351, 339), (339, 351, 352, 340), (340, 352, 353, 341), (341, 353, 354, 342), (342, 354, 355, 343), (343, 355, 344, 332), (344, 356, 357, 345), (345, 357, 358, 346), (346, 358, 359, 347), (347, 359, 360, 348), (348, 360, 361, 349), (349, 361, 362, 350), (350, 362, 363, 351), (351, 363, 364, 352), (352, 364, 365, 353), (353, 365, 366, 354), (354, 366, 367, 355), (355, 367, 356, 344), (356, 368, 369, 357), (357, 369, 370, 358), (358, 370, 371, 359), (359, 371, 372, 360), (360, 372, 373, 361), (361, 373, 374, 362), (362, 374, 375, 363), (363, 375, 376, 364), (364, 376, 377, 365), (365, 377, 378, 366), (366, 378, 379, 367), (367, 379, 368, 356), (368, 380, 381, 369), (369, 381, 382, 370), (370, 382, 383, 371), (371, 383, 384, 372), (372, 384, 385, 373), (373, 385, 386, 374), (374, 386, 387, 375), (375, 387, 388, 376), (376, 388, 389, 377), (377, 389, 390, 378), (378, 390, 391, 379), (379, 391, 380, 368), (380, 392, 393, 381), (381, 393, 394, 382), (382, 394, 395, 383), (383, 395, 396, 384), (384, 396, 397, 385), (385, 397, 398, 386), (386, 398, 399, 387), (387, 399, 400, 388), (388, 400, 401, 389), (389, 401, 402, 390), (390, 402, 403, 391), (391, 403, 392, 380), (392, 404, 405, 393), (393, 405, 406, 394), (394, 406, 407, 395), (395, 407, 408, 396), (396, 408, 409, 397), (397, 409, 410, 398), (398, 410, 411, 399), (399, 411, 412, 400), (400, 412, 413, 401), (401, 413, 414, 402), (402, 414, 415, 403), (403, 415, 404, 392), (404, 416, 417, 405), (405, 417, 418, 406), (406, 418, 419, 407), (407, 419, 420, 408), (408, 420, 421, 409), (409, 421, 422, 410), (410, 422, 423, 411), (411, 423, 424, 412), (412, 424, 425, 413), (413, 425, 426, 414), (414, 426, 427, 415), (415, 427, 416, 404), (416, 428, 429, 417), (417, 429, 430, 418), (418, 430, 431, 419), (419, 431, 432, 420), (420, 432, 433, 421), (421, 433, 434, 422), (422, 434, 435, 423), (423, 435, 436, 424), (424, 436, 437, 425), (425, 437, 438, 426), (426, 438, 439, 427), (427, 439, 428, 416), (428, 440, 441, 429), (429, 441, 442, 430), (430, 442, 443, 431), (431, 443, 444, 432), (432, 444, 445, 433), (433, 445, 446, 434), (434, 446, 447, 435), (435, 447, 448, 436), (436, 448, 449, 437), (437, 449, 450, 438), (438, 450, 451, 439), (439, 451, 440, 428), (440, 452, 453, 441), (441, 453, 454, 442), (442, 454, 455, 443), (443, 455, 456, 444), (444, 456, 457, 445), (445, 457, 458, 446), (446, 458, 459, 447), (447, 459, 460, 448), (448, 460, 461, 449), (449, 461, 462, 450), (450, 462, 463, 451), (451, 463, 452, 440), (452, 464, 465, 453), (453, 465, 466, 454), (454, 466, 467, 455), (455, 467, 468, 456), (456, 468, 469, 457), (457, 469, 470, 458), (458, 470, 471, 459), (459, 471, 472, 460), (460, 472, 473, 461), (461, 473, 474, 462), (462, 474, 475, 463), (463, 475, 464, 452), (464, 476, 477, 465), (465, 477, 478, 466), (466, 478, 479, 467), (467, 479, 480, 468), (468, 480, 481, 469), (469, 481, 482, 470), (470, 482, 483, 471), (471, 483, 484, 472), (472, 484, 485, 473), (473, 485, 486, 474), (474, 486, 487, 475), (475, 487, 476, 464), (476, 488, 489, 477), (477, 489, 490, 478), (478, 490, 491, 479), (479, 491, 492, 480), (480, 492, 493, 481), (481, 493, 494, 482), (482, 494, 495, 483), (483, 495, 496, 484), (484, 496, 497, 485), (485, 497, 498, 486), (486, 498, 499, 487), (487, 499, 488, 476), (488, 500, 501, 489), (489, 501, 502, 490), (490, 502, 503, 491), (491, 503, 504, 492), (492, 504, 505, 493), (493, 505, 506, 494), (494, 506, 507, 495), (495, 507, 508, 496), (496, 508, 509, 497), (497, 509, 510, 498), (498, 510, 511, 499), (499, 511, 500, 488), (500, 512, 513, 501), (501, 513, 514, 502), (502, 514, 515, 503), (503, 515, 516, 504), (504, 516, 517, 505), (505, 517, 518, 506), (506, 518, 519, 507), (507, 519, 520, 508), (508, 520, 521, 509), (509, 521, 522, 510), (510, 522, 523, 511), (511, 523, 512, 500), (512, 524, 525, 513), (513, 525, 526, 514), (514, 526, 527, 515), (515, 527, 528, 516), (516, 528, 529, 517), (517, 529, 530, 518), (518, 530, 531, 519), (519, 531, 532, 520), (520, 532, 533, 521), (521, 533, 534, 522), (522, 534, 535, 523), (523, 535, 524, 512), (524, 536, 537, 525), (525, 537, 538, 526), (526, 538, 539, 527), (527, 539, 540, 528), (528, 540, 541, 529), (529, 541, 542, 530), (530, 542, 543, 531), (531, 543, 544, 532), (532, 544, 545, 533), (533, 545, 546, 534), (534, 546, 547, 535), (535, 547, 536, 524), (536, 548, 549, 537), (537, 549, 550, 538), (538, 550, 551, 539), (539, 551, 552, 540), (540, 552, 553, 541), (541, 553, 554, 542), (542, 554, 555, 543), (543, 555, 556, 544), (544, 556, 557, 545), (545, 557, 558, 546), (546, 558, 559, 547), (547, 559, 548, 536), (548, 560, 561, 549), (549, 561, 562, 550), (550, 562, 563, 551), (551, 563, 564, 552), (552, 564, 565, 553), (553, 565, 566, 554), (554, 566, 567, 555), (555, 567, 568, 556), (556, 568, 569, 557), (557, 569, 570, 558), (558, 570, 571, 559), (559, 571, 560, 548), (560, 572, 573, 561), (561, 573, 574, 562), (562, 574, 575, 563), (563, 575, 576, 564), (564, 576, 577, 565), (565, 577, 578, 566), (566, 578, 579, 567), (567, 579, 580, 568), (568, 580, 581, 569), (569, 581, 582, 570), (570, 582, 583, 571), (571, 583, 572, 560), (572, 584, 585, 573), (573, 585, 586, 574), (574, 586, 587, 575), (575, 587, 588, 576), (576, 588, 589, 577), (577, 589, 590, 578), (578, 590, 591, 579), (579, 591, 592, 580), (580, 592, 593, 581), (581, 593, 594, 582), (582, 594, 595, 583), (583, 595, 584, 572), (584, 596, 597, 585), (585, 597, 598, 586), (586, 598, 599, 587), (587, 599, 600, 588), (588, 600, 601, 589), (589, 601, 602, 590), (590, 602, 603, 591), (591, 603, 604, 592), (592, 604, 605, 593), (593, 605, 606, 594), (594, 606, 607, 595), (595, 607, 596, 584), (596, 608, 609, 597), (597, 609, 610, 598), (598, 610, 611, 599), (599, 611, 612, 600), (600, 612, 613, 601), (601, 613, 614, 602), (602, 614, 615, 603), (603, 615, 616, 604), (604, 616, 617, 605), (605, 617, 618, 606), (606, 618, 619, 607), (607, 619, 608, 596), (608, 620, 621, 609), (609, 621, 622, 610), (610, 622, 623, 611), (611, 623, 624, 612), (612, 624, 625, 613), (613, 625, 626, 614), (614, 626, 627, 615), (615, 627, 628, 616), (616, 628, 629, 617), (617, 629, 630, 618), (618, 630, 631, 619), (619, 631, 620, 608), (620, 632, 633, 621), (621, 633, 634, 622), (622, 634, 635, 623), (623, 635, 636, 624), (624, 636, 637, 625), (625, 637, 638, 626), (626, 638, 639, 627), (627, 639, 640, 628), (628, 640, 641, 629), (629, 641, 642, 630), (630, 642, 643, 631), (631, 643, 632, 620), (632, 644, 645, 633), (633, 645, 646, 634), (634, 646, 647, 635), (635, 647, 648, 636), (636, 648, 649, 637), (637, 649, 650, 638), (638, 650, 651, 639), (639, 651, 652, 640), (640, 652, 653, 641), (641, 653, 654, 642), (642, 654, 655, 643), (643, 655, 644, 632), (644, 656, 657, 645), (645, 657, 658, 646), (646, 658, 659, 647), (647, 659, 660, 648), (648, 660, 661, 649), (649, 661, 662, 650), (650, 662, 663, 651), (651, 663, 664, 652), (652, 664, 665, 653), (653, 665, 666, 654), (654, 666, 667, 655), (655, 667, 656, 644), (656, 668, 669, 657), (657, 669, 670, 658), (658, 670, 671, 659), (659, 671, 672, 660), (660, 672, 673, 661), (661, 673, 674, 662), (662, 674, 675, 663), (663, 675, 676, 664), (664, 676, 677, 665), (665, 677, 678, 666), (666, 678, 679, 667), (667, 679, 668, 656), (668, 680, 681, 669), (669, 681, 682, 670), (670, 682, 683, 671), (671, 683, 684, 672), (672, 684, 685, 673), (673, 685, 686, 674), (674, 686, 687, 675), (675, 687, 688, 676), (676, 688, 689, 677), (677, 689, 690, 678), (678, 690, 691, 679), (679, 691, 680, 668), (680, 692, 693, 681), (681, 693, 694, 682), (682, 694, 695, 683), (683, 695, 696, 684), (684, 696, 697, 685), (685, 697, 698, 686), (686, 698, 699, 687), (687, 699, 700, 688), (688, 700, 701, 689), (689, 701, 702, 690), (690, 702, 703, 691), (691, 703, 692, 680), (692, 704, 705, 693), (693, 705, 706, 694), (694, 706, 707, 695), (695, 707, 708, 696), (696, 708, 709, 697), (697, 709, 710, 698), (698, 710, 711, 699), (699, 711, 712, 700), (700, 712, 713, 701), (701, 713, 714, 702), (702, 714, 715, 703), (703, 715, 704, 692), (704, 716, 717, 705), (705, 717, 718, 706), (706, 718, 719, 707), (707, 719, 720, 708), (708, 720, 721, 709), (709, 721, 722, 710), (710, 722, 723, 711), (711, 723, 724, 712), (712, 724, 725, 713), (713, 725, 726, 714), (714, 726, 727, 715), (715, 727, 716, 704), (716, 728, 729, 717), (717, 729, 730, 718), (718, 730, 731, 719), (719, 731, 732, 720), (720, 732, 733, 721), (721, 733, 734, 722), (722, 734, 735, 723), (723, 735, 736, 724), (724, 736, 737, 725), (725, 737, 738, 726), (726, 738, 739, 727), (727, 739, 728, 716), (728, 740, 741, 729), (729, 741, 742, 730), (730, 742, 743, 731), (731, 743, 744, 732), (732, 744, 745, 733), (733, 745, 746, 734), (734, 746, 747, 735), (735, 747, 748, 736), (736, 748, 749, 737), (737, 749, 750, 738), (738, 750, 751, 739), (739, 751, 740, 728), (740, 752, 753, 741), (741, 753, 754, 742), (742, 754, 755, 743), (743, 755, 756, 744), (744, 756, 757, 745), (745, 757, 758, 746), (746, 758, 759, 747), (747, 759, 760, 748), (748, 760, 761, 749), (749, 761, 762, 750), (750, 762, 763, 751), (751, 763, 752, 740), (752, 764, 765, 753), (753, 765, 766, 754), (754, 766, 767, 755), (755, 767, 768, 756), (756, 768, 769, 757), (757, 769, 770, 758), (758, 770, 771, 759), (759, 771, 772, 760), (760, 772, 773, 761), (761, 773, 774, 762), (762, 774, 775, 763), (763, 775, 764, 752), (764, 776, 777, 765), (765, 777, 778, 766), (766, 778, 779, 767), (767, 779, 780, 768), (768, 780, 781, 769), (769, 781, 782, 770), (770, 782, 783, 771), (771, 783, 784, 772), (772, 784, 785, 773), (773, 785, 786, 774), (774, 786, 787, 775), (775, 787, 776, 764), (776, 788, 789, 777), (777, 789, 790, 778), (778, 790, 791, 779), (779, 791, 792, 780), (780, 792, 793, 781), (781, 793, 794, 782), (782, 794, 795, 783), (783, 795, 796, 784), (784, 796, 797, 785), (785, 797, 798, 786), (786, 798, 799, 787), (787, 799, 788, 776), (788, 800, 801, 789), (789, 801, 802, 790), (790, 802, 803, 791), (791, 803, 804, 792), (792, 804, 805, 793), (793, 805, 806, 794), (794, 806, 807, 795), (795, 807, 808, 796), (796, 808, 809, 797), (797, 809, 810, 798), (798, 810, 811, 799), (799, 811, 800, 788), (800, 812, 813, 801), (801, 813, 814, 802), (802, 814, 815, 803), (803, 815, 816, 804), (804, 816, 817, 805), (805, 817, 818, 806), (806, 818, 819, 807), (807, 819, 820, 808), (808, 820, 821, 809), (809, 821, 822, 810), (810, 822, 823, 811), (811, 823, 812, 800), (812, 248, 249, 813), (813, 249, 250, 814), (814, 250, 251, 815), (815, 251, 252, 816), (816, 252, 253, 817), (817, 253, 254, 818), (818, 254, 255, 819), (819, 255, 256, 820), (820, 256, 257, 821), (821, 257, 258, 822), (822, 258, 259, 823), (823, 259, 248, 812)])
me_cube.polygons.foreach_set('material_index', [0, 0, 0, 0, 0, 0, 0, 0, 0, 0, 0, 0, 0, 0, 0, 0, 0, 0, 0, 0, 0, 0, 0, 0, 0, 0, 0, 0, 0, 0, 0, 0, 0, 0, 4, 4, 4, 4, 4, 4, 4, 4, 4, 4, 4, 4, 4, 4, 4, 4, 4, 4, 4, 4, 4, 4, 4, 4, 4, 4, 4, 4, 4, 4, 0, 4, 4, 0, 4, 4, 4, 4, 4, 4, 4, 4, 4, 4, 4, 4, 4, 4, 4, 4, 4, 4, 4, 4, 4, 4, 4, 4, 4, 4, 4, 4, 4, 4, 4, 4, 3, 0, 0, 0, 0, 0, 0, 0, 0, 0, 0, 0, 0, 0, 0, 0, 0, 0, 0, 0, 0, 0, 0, 0, 0, 0, 0, 0, 0, 0, 0, 0, 0, 0, 0, 0, 0, 0, 0, 0, 0, 0, 0, 0, 0, 0, 0, 0, 0, 0, 0, 0, 0, 0, 0, 0, 0, 0, 0, 0, 0, 0, 0, 0, 0, 0, 0, 0, 0, 0, 0, 0, 0, 0, 0, 0, 1, 1, 1, 2, 2, 2, 2, 2, 0, 1, 1, 1, 1, 1, 1, 2, 2, 2, 2, 2, 0, 1, 1, 1, 1, 1, 1, 2, 2, 2, 2, 2, 0, 1, 1, 1, 1, 1, 1, 2, 2, 2, 2, 2, 0, 1, 1, 1, 1, 1, 1, 2, 2, 2, 2, 2, 0, 1, 1, 1, 1, 1, 1, 2, 2, 2, 2, 2, 0, 1, 1, 1, 1, 1, 1, 2, 2, 2, 2, 2, 0, 1, 1, 1, 1, 1, 1, 2, 2, 2, 2, 2, 0, 1, 1, 1, 1, 1, 1, 2, 2, 2, 2, 2, 0, 1, 1, 1, 1, 1, 1, 2, 2, 2, 2, 2, 0, 1, 1, 1, 1, 1, 1, 2, 2, 2, 2, 2, 0, 1, 1, 1, 1, 1, 1, 2, 2, 2, 2, 2, 0, 1, 1, 1, 1, 1, 1, 2, 2, 2, 2, 2, 0, 1, 1, 1, 1, 1, 1, 2, 2, 2, 2, 2, 1, 1, 1, 1, 1, 1, 1, 2, 2, 2, 2, 2, 0, 1, 1, 1, 1, 1, 1, 2, 2, 2, 2, 2, 0, 1, 1, 1, 1, 1, 1, 2, 2, 2, 2, 2, 0, 1, 1, 1, 1, 1, 1, 2, 2, 2, 2, 2, 0, 1, 1, 1, 1, 1, 1, 2, 2, 2, 2, 2, 0, 1, 1, 1, 1, 1, 1, 2, 2, 2, 2, 2, 0, 1, 1, 1, 1, 1, 1, 2, 2, 2, 2, 2, 0, 1, 1, 1, 1, 1, 1, 2, 2, 2, 2, 2, 0, 1, 1, 1, 1, 1, 1, 2, 2, 2, 2, 2, 0, 1, 1, 1, 1, 1, 1, 2, 2, 2, 2, 2, 0, 1, 1, 1, 1, 1, 1, 2, 2, 2, 2, 2, 0, 1, 1, 1, 1, 1, 1, 2, 2, 2, 2, 2, 0, 1, 1, 1, 1, 1, 1, 2, 2, 2, 2, 2, 0, 1, 1, 1, 1, 1, 1, 2, 2, 2, 2, 2, 0, 1, 1, 1, 1, 1, 1, 2, 2, 2, 2, 2, 0, 1, 1, 1, 1, 1, 1, 2, 2, 2, 2, 2, 0, 1, 1, 1, 1, 1, 1, 2, 2, 2, 2, 2, 0, 1, 1, 1, 1, 1, 1, 2, 2, 2, 2, 2, 0, 1, 1, 1, 1, 1, 1, 2, 2, 2, 2, 2, 0, 1, 1, 1, 1, 1, 1, 2, 2, 2, 2, 2, 0, 1, 1, 1, 1, 1, 1, 2, 2, 2, 2, 2, 0, 1, 1, 1, 1, 1, 1, 2, 2, 2, 2, 2, 0, 1, 1, 1, 1, 1, 1, 2, 2, 2, 2, 2, 0, 1, 1, 1, 1, 1, 1, 2, 2, 2, 2, 2, 0, 1, 1, 1, 1, 1, 1, 2, 2, 2, 2, 2, 0, 1, 1, 1, 1, 1, 1, 2, 2, 2, 2, 2, 0, 1, 1, 1, 1, 1, 1, 2, 2, 2, 2, 2, 0, 1, 1, 1, 1, 1, 1, 2, 2, 2, 2, 2, 0, 1, 1, 1, 1, 1, 1, 2, 2, 2, 2, 2, 0, 1, 1, 1, 1, 1, 1, 2, 2, 2, 2, 2, 0, 1, 1, 1, 1, 1, 1, 2, 2, 2, 2, 2, 0, 1, 1, 1, 1, 1, 1, 2, 2, 2, 2, 2, 0, 1, 1, 1, 1, 1, 1, 2, 2, 2, 2, 2, 0, 1, 1, 1, 1, 1, 1, 2, 2, 2, 2, 2, 0, 1, 1, 1])
_uv = me_cube.uv_layers.new(name='UVMap')
_uv.uv.foreach_set('vector', [1.0, 0.5, 1.0, 1.0, 0.9688, 1.0, 0.9688, 0.5, 0.9688, 0.5, 0.9688, 1.0, 0.9375, 1.0, 0.9375, 0.5, 0.9375, 0.5, 0.9375, 1.0, 0.9062, 1.0, 0.9062, 0.5, 0.9062, 0.5, 0.9062, 1.0, 0.875, 1.0, 0.875, 0.5, 0.875, 0.5, 0.875, 1.0, 0.8438, 1.0, 0.8438, 0.5, 0.8438, 0.5, 0.8438, 1.0, 0.8125, 1.0, 0.8125, 0.5, 0.8125, 0.5, 0.8125, 1.0, 0.7812, 1.0, 0.7812, 0.5, 0.7812, 0.5, 0.7812, 1.0, 0.75, 1.0, 0.75, 0.5, 0.75, 0.5, 0.75, 1.0, 0.7188, 1.0, 0.7188, 0.5, 0.7188, 0.5, 0.7188, 1.0, 0.6875, 1.0, 0.6875, 0.5, 0.6875, 0.5, 0.6875, 1.0, 0.6562, 1.0, 0.6562, 0.5, 0.6562, 0.5, 0.6562, 1.0, 0.625, 1.0, 0.625, 0.5, 0.625, 0.5, 0.625, 1.0, 0.5938, 1.0, 0.5938, 0.5, 0.5938, 0.5, 0.5938, 1.0, 0.5625, 1.0, 0.5625, 0.5, 0.5625, 0.5, 0.5625, 1.0, 0.5312, 1.0, 0.5312, 0.5, 0.5312, 0.5, 0.5312, 1.0, 0.5, 1.0, 0.5, 0.5, 0.5, 0.5, 0.5, 1.0, 0.4688, 1.0, 0.4688, 0.5, 0.4688, 0.5, 0.4688, 1.0, 0.4375, 1.0, 0.4375, 0.5, 0.4375, 0.5, 0.4375, 1.0, 0.4062, 1.0, 0.4062, 0.5, 0.4062, 0.5, 0.4062, 1.0, 0.375, 1.0, 0.375, 0.5, 0.375, 0.5, 0.375, 1.0, 0.3438, 1.0, 0.3438, 0.5, 0.3438, 0.5, 0.3438, 1.0, 0.3125, 1.0, 0.3125, 0.5, 0.3125, 0.5, 0.3125, 1.0, 0.2812, 1.0, 0.2812, 0.5, 0.2812, 0.5, 0.2812, 1.0, 0.25, 1.0, 0.25, 0.5, 0.25, 0.5, 0.25, 1.0, 0.2188, 1.0, 0.2188, 0.5, 0.2188, 0.5, 0.2188, 1.0, 0.1875, 1.0, 0.1875, 0.5, 0.1875, 0.5, 0.1875, 1.0, 0.1562, 1.0, 0.1562, 0.5, 0.1562, 0.5, 0.1562, 1.0, 0.125, 1.0, 0.125, 0.5, 0.125, 0.5, 0.125, 1.0, 0.09375, 1.0, 0.09375, 0.5, 0.09375, 0.5, 0.09375, 1.0, 0.0625, 1.0, 0.0625, 0.5, 0.7968, 0.4854, 0.8418, 0.4717, 0.8833, 0.4496, 0.9197, 0.4197, 0.9496, 0.3833, 0.9717, 0.3418, 0.9854, 0.2968, 0.99, 0.25, 0.9854, 0.2032, 0.9717, 0.1582, 0.9496, 0.1167, 0.9197, 0.08029, 0.8833, 0.05045, 0.8418, 0.02827, 0.7968, 0.01461, 0.75, 0.01, 0.7032, 0.01461, 0.6582, 0.02827, 0.6167, 0.05045, 0.5803, 0.08029, 0.5504, 0.1167, 0.5283, 0.1582, 0.5146, 0.2032, 0.51, 0.25, 0.5146, 0.2968, 0.5283, 0.3418, 0.5504, 0.3833, 0.5803, 0.4197, 0.6167, 0.4496, 0.6582, 0.4717, 0.7032, 0.4854, 0.75, 0.49, 0.0625, 0.5, 0.0625, 1.0, 0.03125, 1.0, 0.03125, 0.5, 0.03125, 0.5, 0.03125, 1.0, 0.0, 1.0, 0.0, 0.5, 0.3418, 0.4717, 0.2968, 0.4854, 0.25, 0.49, 0.2032, 0.4854, 0.1582, 0.4717, 0.1167, 0.4496, 0.08029, 0.4197, 0.05045, 0.3833, 0.02827, 0.3418, 0.01461, 0.2968, 0.01, 0.25, 0.01461, 0.2032, 0.02827, 0.1582, 0.05045, 0.1167, 0.08029, 0.08029, 0.1167, 0.05045, 0.1582, 0.02827, 0.2032, 0.01461, 0.25, 0.01, 0.2968, 0.01461, 0.3418, 0.02827, 0.3833, 0.05045, 0.4197, 0.08029, 0.4496, 0.1167, 0.4717, 0.1582, 0.4854, 0.2032, 0.49, 0.25, 0.4854, 0.2968, 0.4717, 0.3418, 0.4496, 0.3833, 0.4197, 0.4197, 0.3833, 0.4496, 1.0, 0.5, 1.0, 1.0, 0.9688, 1.0, 0.9688, 0.5, 0.9688, 0.5, 0.9688, 1.0, 0.9375, 1.0, 0.9375, 0.5, 0.9375, 0.5, 0.9375, 1.0, 0.9062, 1.0, 0.9062, 0.5, 0.9062, 0.5, 0.9062, 1.0, 0.875, 1.0, 0.875, 0.5, 0.875, 0.5, 0.875, 1.0, 0.8438, 1.0, 0.8438, 0.5, 0.8438, 0.5, 0.8438, 1.0, 0.8125, 1.0, 0.8125, 0.5, 0.8125, 0.5, 0.8125, 1.0, 0.7812, 1.0, 0.7812, 0.5, 0.7812, 0.5, 0.7812, 1.0, 0.75, 1.0, 0.75, 0.5, 0.75, 0.5, 0.75, 1.0, 0.7188, 1.0, 0.7188, 0.5, 0.7188, 0.5, 0.7188, 1.0, 0.6875, 1.0, 0.6875, 0.5, 0.6875, 0.5, 0.6875, 1.0, 0.6562, 1.0, 0.6562, 0.5, 0.6562, 0.5, 0.6562, 1.0, 0.625, 1.0, 0.625, 0.5, 0.625, 0.5, 0.625, 1.0, 0.5938, 1.0, 0.5938, 0.5, 0.5938, 0.5, 0.5938, 1.0, 0.5625, 1.0, 0.5625, 0.5, 0.5625, 0.5, 0.5625, 1.0, 0.5312, 1.0, 0.5312, 0.5, 0.5312, 0.5, 0.5312, 1.0, 0.5, 1.0, 0.5, 0.5, 0.5, 0.5, 0.5, 1.0, 0.4688, 1.0, 0.4688, 0.5, 0.4688, 0.5, 0.4688, 1.0, 0.4375, 1.0, 0.4375, 0.5, 0.4375, 0.5, 0.4375, 1.0, 0.4062, 1.0, 0.4062, 0.5, 0.4062, 0.5, 0.4062, 1.0, 0.375, 1.0, 0.375, 0.5, 0.375, 0.5, 0.375, 1.0, 0.3438, 1.0, 0.3438, 0.5, 0.3438, 0.5, 0.3438, 1.0, 0.3125, 1.0, 0.3125, 0.5, 0.3125, 0.5, 0.3125, 1.0, 0.2812, 1.0, 0.2812, 0.5, 0.2812, 0.5, 0.2812, 1.0, 0.25, 1.0, 0.25, 0.5, 0.25, 0.5, 0.25, 1.0, 0.2188, 1.0, 0.2188, 0.5, 0.2188, 0.5, 0.2188, 1.0, 0.1875, 1.0, 0.1875, 0.5, 0.1875, 0.5, 0.1875, 1.0, 0.1562, 1.0, 0.1562, 0.5, 0.1562, 0.5, 0.1562, 1.0, 0.125, 1.0, 0.125, 0.5, 0.125, 0.5, 0.125, 1.0, 0.09375, 1.0, 0.09375, 0.5, 0.09375, 0.5, 0.09375, 1.0, 0.0625, 1.0, 0.0625, 0.5, 0.7968, 0.4854, 0.8418, 0.4717, 0.8833, 0.4496, 0.9197, 0.4197, 0.9496, 0.3833, 0.9717, 0.3418, 0.9854, 0.2968, 0.99, 0.25, 0.9854, 0.2032, 0.9717, 0.1582, 0.9496, 0.1167, 0.9197, 0.08029, 0.8833, 0.05045, 0.8418, 0.02827, 0.7968, 0.01461, 0.75, 0.01, 0.7032, 0.01461, 0.6582, 0.02827, 0.6167, 0.05045, 0.5803, 0.08029, 0.5504, 0.1167, 0.5283, 0.1582, 0.5146, 0.2032, 0.51, 0.25, 0.5146, 0.2968, 0.5283, 0.3418, 0.5504, 0.3833, 0.5803, 0.4197, 0.6167, 0.4496, 0.6582, 0.4717, 0.7032, 0.4854, 0.75, 0.49, 0.0625, 0.5, 0.0625, 1.0, 0.03125, 1.0, 0.03125, 0.5, 0.03125, 0.5, 0.03125, 1.0, 0.0, 1.0, 0.0, 0.5, 0.3994, 0.3498, 0.3771, 0.3771, 0.3771, 0.3771, 0.3994, 0.3498, 0.2851, 0.4263, 0.3188, 0.416, 0.3418, 0.4717, 0.2968, 0.4854, 0.25, 0.4297, 0.2851, 0.4263, 0.2968, 0.4854, 0.25, 0.49, 0.3188, 0.416, 0.3498, 0.3994, 0.3833, 0.4496, 0.3418, 0.4717, 0.3498, 0.3994, 0.3771, 0.3771, 0.4197, 0.4197, 0.3833, 0.4496, 0.3771, 0.3771, 0.3994, 0.3498, 0.4496, 0.3833, 0.4197, 0.4197, 0.3994, 0.3498, 0.416, 0.3188, 0.4717, 0.3418, 0.4496, 0.3833, 0.416, 0.3188, 0.4263, 0.2851, 0.4854, 0.2968, 0.4717, 0.3418, 0.4263, 0.2851, 0.4297, 0.25, 0.49, 0.25, 0.4854, 0.2968, 0.4297, 0.25, 0.4263, 0.2149, 0.4854, 0.2032, 0.49, 0.25, 0.4263, 0.2149, 0.416, 0.1812, 0.4717, 0.1582, 0.4854, 0.2032, 0.416, 0.1812, 0.3994, 0.1502, 0.4496, 0.1167, 0.4717, 0.1582, 0.3994, 0.1502, 0.3771, 0.1229, 0.4197, 0.08029, 0.4496, 0.1167, 0.3771, 0.1229, 0.3498, 0.1006, 0.3833, 0.05045, 0.4197, 0.08029, 0.3498, 0.1006, 0.3188, 0.08397, 0.3418, 0.02827, 0.3833, 0.05045, 0.3188, 0.08397, 0.2851, 0.07374, 0.2968, 0.01461, 0.3418, 0.02827, 0.2851, 0.07374, 0.25, 0.07029, 0.25, 0.01, 0.2968, 0.01461, 0.25, 0.07029, 0.2149, 0.07374, 0.2032, 0.01461, 0.25, 0.01, 0.2149, 0.07374, 0.1812, 0.08397, 0.1582, 0.02827, 0.2032, 0.01461, 0.1812, 0.08397, 0.1502, 0.1006, 0.1167, 0.05045, 0.1582, 0.02827, 0.1502, 0.1006, 0.1229, 0.1229, 0.08029, 0.08029, 0.1167, 0.05045, 0.1229, 0.1229, 0.1006, 0.1502, 0.05045, 0.1167, 0.08029, 0.08029, 0.1006, 0.1502, 0.08397, 0.1812, 0.02827, 0.1582, 0.05045, 0.1167, 0.08397, 0.1812, 0.07374, 0.2149, 0.01461, 0.2032, 0.02827, 0.1582, 0.07374, 0.2149, 0.07029, 0.25, 0.01, 0.25, 0.01461, 0.2032, 0.07029, 0.25, 0.07374, 0.2851, 0.01461, 0.2968, 0.01, 0.25, 0.07374, 0.2851, 0.08397, 0.3188, 0.02827, 0.3418, 0.01461, 0.2968, 0.08397, 0.3188, 0.1006, 0.3498, 0.05045, 0.3833, 0.02827, 0.3418, 0.1006, 0.3498, 0.1229, 0.3771, 0.08029, 0.4197, 0.05045, 0.3833, 0.1229, 0.3771, 0.1502, 0.3994, 0.1167, 0.4496, 0.08029, 0.4197, 0.1502, 0.3994, 0.1812, 0.416, 0.1582, 0.4717, 0.1167, 0.4496, 0.1812, 0.416, 0.2149, 0.4263, 0.2032, 0.4854, 0.1582, 0.4717, 0.2149, 0.4263, 0.25, 0.4297, 0.25, 0.49, 0.2032, 0.4854, 0.3188, 0.416, 0.2851, 0.4263, 0.25, 0.4297, 0.2149, 0.4263, 0.1812, 0.416, 0.1502, 0.3994, 0.1229, 0.3771, 0.1006, 0.3498, 0.08397, 0.3188, 0.07374, 0.2851, 0.07029, 0.25, 0.07374, 0.2149, 0.08397, 0.1812, 0.1006, 0.1502, 0.1229, 0.1229, 0.1502, 0.1006, 0.1812, 0.08397, 0.2149, 0.07374, 0.25, 0.07029, 0.2851, 0.07374, 0.3188, 0.08397, 0.3498, 0.1006, 0.3771, 0.1229, 0.3994, 0.1502, 0.416, 0.1812, 0.4263, 0.2149, 0.4297, 0.25, 0.4263, 0.2851, 0.416, 0.3188, 0.3994, 0.3498, 0.3771, 0.3771, 0.3498, 0.3994, 0.25, 0.4297, 0.2149, 0.4263, 0.2149, 0.4263, 0.25, 0.4297, 0.1502, 0.1006, 0.1812, 0.08397, 0.1812, 0.08397, 0.1502, 0.1006, 0.416, 0.3188, 0.3994, 0.3498, 0.3994, 0.3498, 0.416, 0.3188, 0.1229, 0.1229, 0.1502, 0.1006, 0.1502, 0.1006, 0.1229, 0.1229, 0.4263, 0.2851, 0.416, 0.3188, 0.416, 0.3188, 0.4263, 0.2851, 0.1006, 0.1502, 0.1229, 0.1229, 0.1229, 0.1229, 0.1006, 0.1502, 0.4297, 0.25, 0.4263, 0.2851, 0.4263, 0.2851, 0.4297, 0.25, 0.08397, 0.1812, 0.1006, 0.1502, 0.1006, 0.1502, 0.08397, 0.1812, 0.4263, 0.2149, 0.4297, 0.25, 0.4297, 0.25, 0.4263, 0.2149, 0.07374, 0.2149, 0.08397, 0.1812, 0.08397, 0.1812, 0.07374, 0.2149, 0.416, 0.1812, 0.4263, 0.2149, 0.4263, 0.2149, 0.416, 0.1812, 0.07029, 0.25, 0.07374, 0.2149, 0.07374, 0.2149, 0.07029, 0.25, 0.3994, 0.1502, 0.416, 0.1812, 0.416, 0.1812, 0.3994, 0.1502, 0.07374, 0.2851, 0.07029, 0.25, 0.07029, 0.25, 0.07374, 0.2851, 0.3771, 0.1229, 0.3994, 0.1502, 0.3994, 0.1502, 0.3771, 0.1229, 0.08397, 0.3188, 0.07374, 0.2851, 0.07374, 0.2851, 0.08397, 0.3188, 0.3498, 0.1006, 0.3771, 0.1229, 0.3771, 0.1229, 0.3498, 0.1006, 0.1006, 0.3498, 0.08397, 0.3188, 0.08397, 0.3188, 0.1006, 0.3498, 0.3188, 0.08397, 0.3498, 0.1006, 0.3498, 0.1006, 0.3188, 0.08397, 0.3188, 0.416, 0.2851, 0.4263, 0.2851, 0.4263, 0.3188, 0.416, 0.1229, 0.3771, 0.1006, 0.3498, 0.1006, 0.3498, 0.1229, 0.3771, 0.2851, 0.07374, 0.3188, 0.08397, 0.3188, 0.08397, 0.2851, 0.07374, 0.2851, 0.4263, 0.25, 0.4297, 0.25, 0.4297, 0.2851, 0.4263, 0.1502, 0.3994, 0.1229, 0.3771, 0.1229, 0.3771, 0.1502, 0.3994, 0.25, 0.07029, 0.2851, 0.07374, 0.2851, 0.07374, 0.25, 0.07029, 0.3498, 0.3994, 0.3188, 0.416, 0.3188, 0.416, 0.3498, 0.3994, 0.1812, 0.416, 0.1502, 0.3994, 0.1502, 0.3994, 0.1812, 0.416, 0.2149, 0.07374, 0.25, 0.07029, 0.25, 0.07029, 0.2149, 0.07374, 0.3771, 0.3771, 0.3498, 0.3994, 0.3498, 0.3994, 0.3771, 0.3771, 0.2149, 0.4263, 0.1812, 0.416, 0.1812, 0.416, 0.2149, 0.4263, 0.1812, 0.08397, 0.2149, 0.07374, 0.2149, 0.07374, 0.1812, 0.08397, 0.625, 0.25, 0.625, 0.1132, 0.625, 0.1132, 0.625, 0.25, 0.375, 0.25, 0.625, 0.25, 0.625, 0.5, 0.375, 0.5, 0.625, 0.5, 0.875, 0.5, 0.875, 0.6368, 0.625, 0.6368, 0.375, 0.0, 0.5967, 0.0, 0.625, 0.1132, 0.625, 0.25, 0.375, 0.25, 0.125, 0.5, 0.375, 0.5, 0.375, 0.75, 0.125, 0.75, 0.375, 0.5, 0.625, 0.5, 0.625, 0.6368, 0.5967, 0.75, 0.375, 0.75, 0.625, 0.6368, 0.875, 0.6368, 0.875, 0.75, 0.625, 0.75, 0.375, 0.75, 0.5967, 0.75, 0.5967, 1.0, 0.375, 1.0, 0.625, 0.5, 0.625, 0.25, 0.625, 0.25, 0.625, 0.5, 0.625, 0.6368, 0.625, 0.5, 0.625, 0.5, 0.625, 0.6368, 0.875, 0.6368, 0.625, 0.6368, 0.625, 0.6368, 0.875, 0.6368, 0.625, 0.25, 0.625, 0.1132, 0.625, 0.1132, 0.625, 0.25, 0.375, 0.25, 0.625, 0.25, 0.625, 0.5, 0.375, 0.5, 0.625, 0.5, 0.875, 0.5, 0.875, 0.6368, 0.625, 0.6368, 0.375, 0.0, 0.5967, 0.0, 0.625, 0.1132, 0.625, 0.25, 0.375, 0.25, 0.125, 0.5, 0.375, 0.5, 0.375, 0.75, 0.125, 0.75, 0.375, 0.5, 0.625, 0.5, 0.625, 0.6368, 0.5967, 0.75, 0.375, 0.75, 0.625, 0.6368, 0.875, 0.6368, 0.875, 0.75, 0.625, 0.75, 0.375, 0.75, 0.5967, 0.75, 0.5967, 1.0, 0.375, 1.0, 0.625, 0.5, 0.625, 0.25, 0.625, 0.25, 0.625, 0.5, 0.625, 0.6368, 0.625, 0.5, 0.625, 0.5, 0.625, 0.6368, 0.875, 0.6368, 0.625, 0.6368, 0.625, 0.6368, 0.875, 0.6368, 0.625, 0.25, 0.625, 0.1132, 0.625, 0.1132, 0.625, 0.25, 0.375, 0.25, 0.625, 0.25, 0.625, 0.5, 0.375, 0.5, 0.625, 0.5, 0.875, 0.5, 0.875, 0.6368, 0.625, 0.6368, 0.375, 0.0, 0.5967, 0.0, 0.625, 0.1132, 0.625, 0.25, 0.375, 0.25, 0.125, 0.5, 0.375, 0.5, 0.375, 0.75, 0.125, 0.75, 0.375, 0.5, 0.625, 0.5, 0.625, 0.6368, 0.5967, 0.75, 0.375, 0.75, 0.625, 0.6368, 0.875, 0.6368, 0.875, 0.75, 0.625, 0.75, 0.375, 0.75, 0.5967, 0.75, 0.5967, 1.0, 0.375, 1.0, 0.625, 0.5, 0.625, 0.25, 0.625, 0.25, 0.625, 0.5, 0.625, 0.6368, 0.625, 0.5, 0.625, 0.5, 0.625, 0.6368, 0.875, 0.6368, 0.625, 0.6368, 0.625, 0.6368, 0.875, 0.6368, 0.625, 0.25, 0.625, 0.1132, 0.625, 0.1132, 0.625, 0.25, 0.375, 0.25, 0.625, 0.25, 0.625, 0.5, 0.375, 0.5, 0.625, 0.5, 0.875, 0.5, 0.875, 0.6368, 0.625, 0.6368, 0.375, 0.0, 0.5967, 0.0, 0.625, 0.1132, 0.625, 0.25, 0.375, 0.25, 0.125, 0.5, 0.375, 0.5, 0.375, 0.75, 0.125, 0.75, 0.375, 0.5, 0.625, 0.5, 0.625, 0.6368, 0.5967, 0.75, 0.375, 0.75, 0.625, 0.6368, 0.875, 0.6368, 0.875, 0.75, 0.625, 0.75, 0.375, 0.75, 0.5967, 0.75, 0.5967, 1.0, 0.375, 1.0, 0.625, 0.5, 0.625, 0.25, 0.625, 0.25, 0.625, 0.5, 0.625, 0.6368, 0.625, 0.5, 0.625, 0.5, 0.625, 0.6368, 0.875, 0.6368, 0.625, 0.6368, 0.625, 0.6368, 0.875, 0.6368, 0.5, 0.5, 0.5208, 0.5, 0.5208, 0.5833, 0.5, 0.5833, 0.5, 0.5833, 0.5208, 0.5833, 0.5208, 0.6667, 0.5, 0.6667, 0.5, 0.6667, 0.5208, 0.6667, 0.5208, 0.75, 0.5, 0.75, 0.5, 0.75, 0.5208, 0.75, 0.5208, 0.8333, 0.5, 0.8333, 0.5, 0.8333, 0.5208, 0.8333, 0.5208, 0.9167, 0.5, 0.9167, 0.5, 0.9167, 0.5208, 0.9167, 0.5208, 1.0, 0.5, 1.0, 0.5, 2.22e-16, 0.5208, 2.22e-16, 0.5208, 0.08333, 0.5, 0.08333, 0.5, 0.08333, 0.5208, 0.08333, 0.5208, 0.1667, 0.5, 0.1667, 0.5, 0.1667, 0.5208, 0.1667, 0.5208, 0.25, 0.5, 0.25, 0.5, 0.25, 0.5208, 0.25, 0.5208, 0.3333, 0.5, 0.3333, 0.5, 0.3333, 0.5208, 0.3333, 0.5208, 0.4167, 0.5, 0.4167, 0.5, 0.4167, 0.5208, 0.4167, 0.5208, 0.5, 0.5, 0.5, 0.5208, 0.5, 0.5417, 0.5, 0.5417, 0.5833, 0.5208, 0.5833, 0.5208, 0.5833, 0.5417, 0.5833, 0.5417, 0.6667, 0.5208, 0.6667, 0.5208, 0.6667, 0.5417, 0.6667, 0.5417, 0.75, 0.5208, 0.75, 0.5208, 0.75, 0.5417, 0.75, 0.5417, 0.8333, 0.5208, 0.8333, 0.5208, 0.8333, 0.5417, 0.8333, 0.5417, 0.9167, 0.5208, 0.9167, 0.5208, 0.9167, 0.5417, 0.9167, 0.5417, 1.0, 0.5208, 1.0, 0.5208, 2.22e-16, 0.5417, 2.22e-16, 0.5417, 0.08333, 0.5208, 0.08333, 0.5208, 0.08333, 0.5417, 0.08333, 0.5417, 0.1667, 0.5208, 0.1667, 0.5208, 0.1667, 0.5417, 0.1667, 0.5417, 0.25, 0.5208, 0.25, 0.5208, 0.25, 0.5417, 0.25, 0.5417, 0.3333, 0.5208, 0.3333, 0.5208, 0.3333, 0.5417, 0.3333, 0.5417, 0.4167, 0.5208, 0.4167, 0.5208, 0.4167, 0.5417, 0.4167, 0.5417, 0.5, 0.5208, 0.5, 0.5417, 0.5, 0.5625, 0.5, 0.5625, 0.5833, 0.5417, 0.5833, 0.5417, 0.5833, 0.5625, 0.5833, 0.5625, 0.6667, 0.5417, 0.6667, 0.5417, 0.6667, 0.5625, 0.6667, 0.5625, 0.75, 0.5417, 0.75, 0.5417, 0.75, 0.5625, 0.75, 0.5625, 0.8333, 0.5417, 0.8333, 0.5417, 0.8333, 0.5625, 0.8333, 0.5625, 0.9167, 0.5417, 0.9167, 0.5417, 0.9167, 0.5625, 0.9167, 0.5625, 1.0, 0.5417, 1.0, 0.5417, 2.22e-16, 0.5625, 2.22e-16, 0.5625, 0.08333, 0.5417, 0.08333, 0.5417, 0.08333, 0.5625, 0.08333, 0.5625, 0.1667, 0.5417, 0.1667, 0.5417, 0.1667, 0.5625, 0.1667, 0.5625, 0.25, 0.5417, 0.25, 0.5417, 0.25, 0.5625, 0.25, 0.5625, 0.3333, 0.5417, 0.3333, 0.5417, 0.3333, 0.5625, 0.3333, 0.5625, 0.4167, 0.5417, 0.4167, 0.5417, 0.4167, 0.5625, 0.4167, 0.5625, 0.5, 0.5417, 0.5, 0.5625, 0.5, 0.5833, 0.5, 0.5833, 0.5833, 0.5625, 0.5833, 0.5625, 0.5833, 0.5833, 0.5833, 0.5833, 0.6667, 0.5625, 0.6667, 0.5625, 0.6667, 0.5833, 0.6667, 0.5833, 0.75, 0.5625, 0.75, 0.5625, 0.75, 0.5833, 0.75, 0.5833, 0.8333, 0.5625, 0.8333, 0.5625, 0.8333, 0.5833, 0.8333, 0.5833, 0.9167, 0.5625, 0.9167, 0.5625, 0.9167, 0.5833, 0.9167, 0.5833, 1.0, 0.5625, 1.0, 0.5625, 2.22e-16, 0.5833, 2.22e-16, 0.5833, 0.08333, 0.5625, 0.08333, 0.5625, 0.08333, 0.5833, 0.08333, 0.5833, 0.1667, 0.5625, 0.1667, 0.5625, 0.1667, 0.5833, 0.1667, 0.5833, 0.25, 0.5625, 0.25, 0.5625, 0.25, 0.5833, 0.25, 0.5833, 0.3333, 0.5625, 0.3333, 0.5625, 0.3333, 0.5833, 0.3333, 0.5833, 0.4167, 0.5625, 0.4167, 0.5625, 0.4167, 0.5833, 0.4167, 0.5833, 0.5, 0.5625, 0.5, 0.5833, 0.5, 0.6042, 0.5, 0.6042, 0.5833, 0.5833, 0.5833, 0.5833, 0.5833, 0.6042, 0.5833, 0.6042, 0.6667, 0.5833, 0.6667, 0.5833, 0.6667, 0.6042, 0.6667, 0.6042, 0.75, 0.5833, 0.75, 0.5833, 0.75, 0.6042, 0.75, 0.6042, 0.8333, 0.5833, 0.8333, 0.5833, 0.8333, 0.6042, 0.8333, 0.6042, 0.9167, 0.5833, 0.9167, 0.5833, 0.9167, 0.6042, 0.9167, 0.6042, 1.0, 0.5833, 1.0, 0.5833, 2.22e-16, 0.6042, 2.22e-16, 0.6042, 0.08333, 0.5833, 0.08333, 0.5833, 0.08333, 0.6042, 0.08333, 0.6042, 0.1667, 0.5833, 0.1667, 0.5833, 0.1667, 0.6042, 0.1667, 0.6042, 0.25, 0.5833, 0.25, 0.5833, 0.25, 0.6042, 0.25, 0.6042, 0.3333, 0.5833, 0.3333, 0.5833, 0.3333, 0.6042, 0.3333, 0.6042, 0.4167, 0.5833, 0.4167, 0.5833, 0.4167, 0.6042, 0.4167, 0.6042, 0.5, 0.5833, 0.5, 0.6042, 0.5, 0.625, 0.5, 0.625, 0.5833, 0.6042, 0.5833, 0.6042, 0.5833, 0.625, 0.5833, 0.625, 0.6667, 0.6042, 0.6667, 0.6042, 0.6667, 0.625, 0.6667, 0.625, 0.75, 0.6042, 0.75, 0.6042, 0.75, 0.625, 0.75, 0.625, 0.8333, 0.6042, 0.8333, 0.6042, 0.8333, 0.625, 0.8333, 0.625, 0.9167, 0.6042, 0.9167, 0.6042, 0.9167, 0.625, 0.9167, 0.625, 1.0, 0.6042, 1.0, 0.6042, 2.22e-16, 0.625, 2.22e-16, 0.625, 0.08333, 0.6042, 0.08333, 0.6042, 0.08333, 0.625, 0.08333, 0.625, 0.1667, 0.6042, 0.1667, 0.6042, 0.1667, 0.625, 0.1667, 0.625, 0.25, 0.6042, 0.25, 0.6042, 0.25, 0.625, 0.25, 0.625, 0.3333, 0.6042, 0.3333, 0.6042, 0.3333, 0.625, 0.3333, 0.625, 0.4167, 0.6042, 0.4167, 0.6042, 0.4167, 0.625, 0.4167, 0.625, 0.5, 0.6042, 0.5, 0.625, 0.5, 0.6458, 0.5, 0.6458, 0.5833, 0.625, 0.5833, 0.625, 0.5833, 0.6458, 0.5833, 0.6458, 0.6667, 0.625, 0.6667, 0.625, 0.6667, 0.6458, 0.6667, 0.6458, 0.75, 0.625, 0.75, 0.625, 0.75, 0.6458, 0.75, 0.6458, 0.8333, 0.625, 0.8333, 0.625, 0.8333, 0.6458, 0.8333, 0.6458, 0.9167, 0.625, 0.9167, 0.625, 0.9167, 0.6458, 0.9167, 0.6458, 1.0, 0.625, 1.0, 0.625, 2.22e-16, 0.6458, 2.22e-16, 0.6458, 0.08333, 0.625, 0.08333, 0.625, 0.08333, 0.6458, 0.08333, 0.6458, 0.1667, 0.625, 0.1667, 0.625, 0.1667, 0.6458, 0.1667, 0.6458, 0.25, 0.625, 0.25, 0.625, 0.25, 0.6458, 0.25, 0.6458, 0.3333, 0.625, 0.3333, 0.625, 0.3333, 0.6458, 0.3333, 0.6458, 0.4167, 0.625, 0.4167, 0.625, 0.4167, 0.6458, 0.4167, 0.6458, 0.5, 0.625, 0.5, 0.6458, 0.5, 0.6667, 0.5, 0.6667, 0.5833, 0.6458, 0.5833, 0.6458, 0.5833, 0.6667, 0.5833, 0.6667, 0.6667, 0.6458, 0.6667, 0.6458, 0.6667, 0.6667, 0.6667, 0.6667, 0.75, 0.6458, 0.75, 0.6458, 0.75, 0.6667, 0.75, 0.6667, 0.8333, 0.6458, 0.8333, 0.6458, 0.8333, 0.6667, 0.8333, 0.6667, 0.9167, 0.6458, 0.9167, 0.6458, 0.9167, 0.6667, 0.9167, 0.6667, 1.0, 0.6458, 1.0, 0.6458, 2.22e-16, 0.6667, 2.22e-16, 0.6667, 0.08333, 0.6458, 0.08333, 0.6458, 0.08333, 0.6667, 0.08333, 0.6667, 0.1667, 0.6458, 0.1667, 0.6458, 0.1667, 0.6667, 0.1667, 0.6667, 0.25, 0.6458, 0.25, 0.6458, 0.25, 0.6667, 0.25, 0.6667, 0.3333, 0.6458, 0.3333, 0.6458, 0.3333, 0.6667, 0.3333, 0.6667, 0.4167, 0.6458, 0.4167, 0.6458, 0.4167, 0.6667, 0.4167, 0.6667, 0.5, 0.6458, 0.5, 0.6667, 0.5, 0.6875, 0.5, 0.6875, 0.5833, 0.6667, 0.5833, 0.6667, 0.5833, 0.6875, 0.5833, 0.6875, 0.6667, 0.6667, 0.6667, 0.6667, 0.6667, 0.6875, 0.6667, 0.6875, 0.75, 0.6667, 0.75, 0.6667, 0.75, 0.6875, 0.75, 0.6875, 0.8333, 0.6667, 0.8333, 0.6667, 0.8333, 0.6875, 0.8333, 0.6875, 0.9167, 0.6667, 0.9167, 0.6667, 0.9167, 0.6875, 0.9167, 0.6875, 1.0, 0.6667, 1.0, 0.6667, 2.22e-16, 0.6875, 2.22e-16, 0.6875, 0.08333, 0.6667, 0.08333, 0.6667, 0.08333, 0.6875, 0.08333, 0.6875, 0.1667, 0.6667, 0.1667, 0.6667, 0.1667, 0.6875, 0.1667, 0.6875, 0.25, 0.6667, 0.25, 0.6667, 0.25, 0.6875, 0.25, 0.6875, 0.3333, 0.6667, 0.3333, 0.6667, 0.3333, 0.6875, 0.3333, 0.6875, 0.4167, 0.6667, 0.4167, 0.6667, 0.4167, 0.6875, 0.4167, 0.6875, 0.5, 0.6667, 0.5, 0.6875, 0.5, 0.7083, 0.5, 0.7083, 0.5833, 0.6875, 0.5833, 0.6875, 0.5833, 0.7083, 0.5833, 0.7083, 0.6667, 0.6875, 0.6667, 0.6875, 0.6667, 0.7083, 0.6667, 0.7083, 0.75, 0.6875, 0.75, 0.6875, 0.75, 0.7083, 0.75, 0.7083, 0.8333, 0.6875, 0.8333, 0.6875, 0.8333, 0.7083, 0.8333, 0.7083, 0.9167, 0.6875, 0.9167, 0.6875, 0.9167, 0.7083, 0.9167, 0.7083, 1.0, 0.6875, 1.0, 0.6875, 2.22e-16, 0.7083, 2.22e-16, 0.7083, 0.08333, 0.6875, 0.08333, 0.6875, 0.08333, 0.7083, 0.08333, 0.7083, 0.1667, 0.6875, 0.1667, 0.6875, 0.1667, 0.7083, 0.1667, 0.7083, 0.25, 0.6875, 0.25, 0.6875, 0.25, 0.7083, 0.25, 0.7083, 0.3333, 0.6875, 0.3333, 0.6875, 0.3333, 0.7083, 0.3333, 0.7083, 0.4167, 0.6875, 0.4167, 0.6875, 0.4167, 0.7083, 0.4167, 0.7083, 0.5, 0.6875, 0.5, 0.7083, 0.5, 0.7292, 0.5, 0.7292, 0.5833, 0.7083, 0.5833, 0.7083, 0.5833, 0.7292, 0.5833, 0.7292, 0.6667, 0.7083, 0.6667, 0.7083, 0.6667, 0.7292, 0.6667, 0.7292, 0.75, 0.7083, 0.75, 0.7083, 0.75, 0.7292, 0.75, 0.7292, 0.8333, 0.7083, 0.8333, 0.7083, 0.8333, 0.7292, 0.8333, 0.7292, 0.9167, 0.7083, 0.9167, 0.7083, 0.9167, 0.7292, 0.9167, 0.7292, 1.0, 0.7083, 1.0, 0.7083, 2.22e-16, 0.7292, 2.22e-16, 0.7292, 0.08333, 0.7083, 0.08333, 0.7083, 0.08333, 0.7292, 0.08333, 0.7292, 0.1667, 0.7083, 0.1667, 0.7083, 0.1667, 0.7292, 0.1667, 0.7292, 0.25, 0.7083, 0.25, 0.7083, 0.25, 0.7292, 0.25, 0.7292, 0.3333, 0.7083, 0.3333, 0.7083, 0.3333, 0.7292, 0.3333, 0.7292, 0.4167, 0.7083, 0.4167, 0.7083, 0.4167, 0.7292, 0.4167, 0.7292, 0.5, 0.7083, 0.5, 0.7292, 0.5, 0.75, 0.5, 0.75, 0.5833, 0.7292, 0.5833, 0.7292, 0.5833, 0.75, 0.5833, 0.75, 0.6667, 0.7292, 0.6667, 0.7292, 0.6667, 0.75, 0.6667, 0.75, 0.75, 0.7292, 0.75, 0.7292, 0.75, 0.75, 0.75, 0.75, 0.8333, 0.7292, 0.8333, 0.7292, 0.8333, 0.75, 0.8333, 0.75, 0.9167, 0.7292, 0.9167, 0.7292, 0.9167, 0.75, 0.9167, 0.75, 1.0, 0.7292, 1.0, 0.7292, 2.22e-16, 0.75, 2.22e-16, 0.75, 0.08333, 0.7292, 0.08333, 0.7292, 0.08333, 0.75, 0.08333, 0.75, 0.1667, 0.7292, 0.1667, 0.7292, 0.1667, 0.75, 0.1667, 0.75, 0.25, 0.7292, 0.25, 0.7292, 0.25, 0.75, 0.25, 0.75, 0.3333, 0.7292, 0.3333, 0.7292, 0.3333, 0.75, 0.3333, 0.75, 0.4167, 0.7292, 0.4167, 0.7292, 0.4167, 0.75, 0.4167, 0.75, 0.5, 0.7292, 0.5, 0.75, 0.5, 0.7708, 0.5, 0.7708, 0.5833, 0.75, 0.5833, 0.75, 0.5833, 0.7708, 0.5833, 0.7708, 0.6667, 0.75, 0.6667, 0.75, 0.6667, 0.7708, 0.6667, 0.7708, 0.75, 0.75, 0.75, 0.75, 0.75, 0.7708, 0.75, 0.7708, 0.8333, 0.75, 0.8333, 0.75, 0.8333, 0.7708, 0.8333, 0.7708, 0.9167, 0.75, 0.9167, 0.75, 0.9167, 0.7708, 0.9167, 0.7708, 1.0, 0.75, 1.0, 0.75, 2.22e-16, 0.7708, 2.22e-16, 0.7708, 0.08333, 0.75, 0.08333, 0.75, 0.08333, 0.7708, 0.08333, 0.7708, 0.1667, 0.75, 0.1667, 0.75, 0.1667, 0.7708, 0.1667, 0.7708, 0.25, 0.75, 0.25, 0.75, 0.25, 0.7708, 0.25, 0.7708, 0.3333, 0.75, 0.3333, 0.75, 0.3333, 0.7708, 0.3333, 0.7708, 0.4167, 0.75, 0.4167, 0.75, 0.4167, 0.7708, 0.4167, 0.7708, 0.5, 0.75, 0.5, 0.7708, 0.5, 0.7917, 0.5, 0.7917, 0.5833, 0.7708, 0.5833, 0.7708, 0.5833, 0.7917, 0.5833, 0.7917, 0.6667, 0.7708, 0.6667, 0.7708, 0.6667, 0.7917, 0.6667, 0.7917, 0.75, 0.7708, 0.75, 0.7708, 0.75, 0.7917, 0.75, 0.7917, 0.8333, 0.7708, 0.8333, 0.7708, 0.8333, 0.7917, 0.8333, 0.7917, 0.9167, 0.7708, 0.9167, 0.7708, 0.9167, 0.7917, 0.9167, 0.7917, 1.0, 0.7708, 1.0, 0.7708, 2.22e-16, 0.7917, 2.22e-16, 0.7917, 0.08333, 0.7708, 0.08333, 0.7708, 0.08333, 0.7917, 0.08333, 0.7917, 0.1667, 0.7708, 0.1667, 0.7708, 0.1667, 0.7917, 0.1667, 0.7917, 0.25, 0.7708, 0.25, 0.7708, 0.25, 0.7917, 0.25, 0.7917, 0.3333, 0.7708, 0.3333, 0.7708, 0.3333, 0.7917, 0.3333, 0.7917, 0.4167, 0.7708, 0.4167, 0.7708, 0.4167, 0.7917, 0.4167, 0.7917, 0.5, 0.7708, 0.5, 0.7917, 0.5, 0.8125, 0.5, 0.8125, 0.5833, 0.7917, 0.5833, 0.7917, 0.5833, 0.8125, 0.5833, 0.8125, 0.6667, 0.7917, 0.6667, 0.7917, 0.6667, 0.8125, 0.6667, 0.8125, 0.75, 0.7917, 0.75, 0.7917, 0.75, 0.8125, 0.75, 0.8125, 0.8333, 0.7917, 0.8333, 0.7917, 0.8333, 0.8125, 0.8333, 0.8125, 0.9167, 0.7917, 0.9167, 0.7917, 0.9167, 0.8125, 0.9167, 0.8125, 1.0, 0.7917, 1.0, 0.7917, 2.22e-16, 0.8125, 2.22e-16, 0.8125, 0.08333, 0.7917, 0.08333, 0.7917, 0.08333, 0.8125, 0.08333, 0.8125, 0.1667, 0.7917, 0.1667, 0.7917, 0.1667, 0.8125, 0.1667, 0.8125, 0.25, 0.7917, 0.25, 0.7917, 0.25, 0.8125, 0.25, 0.8125, 0.3333, 0.7917, 0.3333, 0.7917, 0.3333, 0.8125, 0.3333, 0.8125, 0.4167, 0.7917, 0.4167, 0.7917, 0.4167, 0.8125, 0.4167, 0.8125, 0.5, 0.7917, 0.5, 0.8125, 0.5, 0.8333, 0.5, 0.8333, 0.5833, 0.8125, 0.5833, 0.8125, 0.5833, 0.8333, 0.5833, 0.8333, 0.6667, 0.8125, 0.6667, 0.8125, 0.6667, 0.8333, 0.6667, 0.8333, 0.75, 0.8125, 0.75, 0.8125, 0.75, 0.8333, 0.75, 0.8333, 0.8333, 0.8125, 0.8333, 0.8125, 0.8333, 0.8333, 0.8333, 0.8333, 0.9167, 0.8125, 0.9167, 0.8125, 0.9167, 0.8333, 0.9167, 0.8333, 1.0, 0.8125, 1.0, 0.8125, 2.22e-16, 0.8333, 2.22e-16, 0.8333, 0.08333, 0.8125, 0.08333, 0.8125, 0.08333, 0.8333, 0.08333, 0.8333, 0.1667, 0.8125, 0.1667, 0.8125, 0.1667, 0.8333, 0.1667, 0.8333, 0.25, 0.8125, 0.25, 0.8125, 0.25, 0.8333, 0.25, 0.8333, 0.3333, 0.8125, 0.3333, 0.8125, 0.3333, 0.8333, 0.3333, 0.8333, 0.4167, 0.8125, 0.4167, 0.8125, 0.4167, 0.8333, 0.4167, 0.8333, 0.5, 0.8125, 0.5, 0.8333, 0.5, 0.8542, 0.5, 0.8542, 0.5833, 0.8333, 0.5833, 0.8333, 0.5833, 0.8542, 0.5833, 0.8542, 0.6667, 0.8333, 0.6667, 0.8333, 0.6667, 0.8542, 0.6667, 0.8542, 0.75, 0.8333, 0.75, 0.8333, 0.75, 0.8542, 0.75, 0.8542, 0.8333, 0.8333, 0.8333, 0.8333, 0.8333, 0.8542, 0.8333, 0.8542, 0.9167, 0.8333, 0.9167, 0.8333, 0.9167, 0.8542, 0.9167, 0.8542, 1.0, 0.8333, 1.0, 0.8333, 2.22e-16, 0.8542, 2.22e-16, 0.8542, 0.08333, 0.8333, 0.08333, 0.8333, 0.08333, 0.8542, 0.08333, 0.8542, 0.1667, 0.8333, 0.1667, 0.8333, 0.1667, 0.8542, 0.1667, 0.8542, 0.25, 0.8333, 0.25, 0.8333, 0.25, 0.8542, 0.25, 0.8542, 0.3333, 0.8333, 0.3333, 0.8333, 0.3333, 0.8542, 0.3333, 0.8542, 0.4167, 0.8333, 0.4167, 0.8333, 0.4167, 0.8542, 0.4167, 0.8542, 0.5, 0.8333, 0.5, 0.8542, 0.5, 0.875, 0.5, 0.875, 0.5833, 0.8542, 0.5833, 0.8542, 0.5833, 0.875, 0.5833, 0.875, 0.6667, 0.8542, 0.6667, 0.8542, 0.6667, 0.875, 0.6667, 0.875, 0.75, 0.8542, 0.75, 0.8542, 0.75, 0.875, 0.75, 0.875, 0.8333, 0.8542, 0.8333, 0.8542, 0.8333, 0.875, 0.8333, 0.875, 0.9167, 0.8542, 0.9167, 0.8542, 0.9167, 0.875, 0.9167, 0.875, 1.0, 0.8542, 1.0, 0.8542, 2.22e-16, 0.875, 2.22e-16, 0.875, 0.08333, 0.8542, 0.08333, 0.8542, 0.08333, 0.875, 0.08333, 0.875, 0.1667, 0.8542, 0.1667, 0.8542, 0.1667, 0.875, 0.1667, 0.875, 0.25, 0.8542, 0.25, 0.8542, 0.25, 0.875, 0.25, 0.875, 0.3333, 0.8542, 0.3333, 0.8542, 0.3333, 0.875, 0.3333, 0.875, 0.4167, 0.8542, 0.4167, 0.8542, 0.4167, 0.875, 0.4167, 0.875, 0.5, 0.8542, 0.5, 0.875, 0.5, 0.8958, 0.5, 0.8958, 0.5833, 0.875, 0.5833, 0.875, 0.5833, 0.8958, 0.5833, 0.8958, 0.6667, 0.875, 0.6667, 0.875, 0.6667, 0.8958, 0.6667, 0.8958, 0.75, 0.875, 0.75, 0.875, 0.75, 0.8958, 0.75, 0.8958, 0.8333, 0.875, 0.8333, 0.875, 0.8333, 0.8958, 0.8333, 0.8958, 0.9167, 0.875, 0.9167, 0.875, 0.9167, 0.8958, 0.9167, 0.8958, 1.0, 0.875, 1.0, 0.875, 2.22e-16, 0.8958, 2.22e-16, 0.8958, 0.08333, 0.875, 0.08333, 0.875, 0.08333, 0.8958, 0.08333, 0.8958, 0.1667, 0.875, 0.1667, 0.875, 0.1667, 0.8958, 0.1667, 0.8958, 0.25, 0.875, 0.25, 0.875, 0.25, 0.8958, 0.25, 0.8958, 0.3333, 0.875, 0.3333, 0.875, 0.3333, 0.8958, 0.3333, 0.8958, 0.4167, 0.875, 0.4167, 0.875, 0.4167, 0.8958, 0.4167, 0.8958, 0.5, 0.875, 0.5, 0.8958, 0.5, 0.9167, 0.5, 0.9167, 0.5833, 0.8958, 0.5833, 0.8958, 0.5833, 0.9167, 0.5833, 0.9167, 0.6667, 0.8958, 0.6667, 0.8958, 0.6667, 0.9167, 0.6667, 0.9167, 0.75, 0.8958, 0.75, 0.8958, 0.75, 0.9167, 0.75, 0.9167, 0.8333, 0.8958, 0.8333, 0.8958, 0.8333, 0.9167, 0.8333, 0.9167, 0.9167, 0.8958, 0.9167, 0.8958, 0.9167, 0.9167, 0.9167, 0.9167, 1.0, 0.8958, 1.0, 0.8958, 2.22e-16, 0.9167, 2.22e-16, 0.9167, 0.08333, 0.8958, 0.08333, 0.8958, 0.08333, 0.9167, 0.08333, 0.9167, 0.1667, 0.8958, 0.1667, 0.8958, 0.1667, 0.9167, 0.1667, 0.9167, 0.25, 0.8958, 0.25, 0.8958, 0.25, 0.9167, 0.25, 0.9167, 0.3333, 0.8958, 0.3333, 0.8958, 0.3333, 0.9167, 0.3333, 0.9167, 0.4167, 0.8958, 0.4167, 0.8958, 0.4167, 0.9167, 0.4167, 0.9167, 0.5, 0.8958, 0.5, 0.9167, 0.5, 0.9375, 0.5, 0.9375, 0.5833, 0.9167, 0.5833, 0.9167, 0.5833, 0.9375, 0.5833, 0.9375, 0.6667, 0.9167, 0.6667, 0.9167, 0.6667, 0.9375, 0.6667, 0.9375, 0.75, 0.9167, 0.75, 0.9167, 0.75, 0.9375, 0.75, 0.9375, 0.8333, 0.9167, 0.8333, 0.9167, 0.8333, 0.9375, 0.8333, 0.9375, 0.9167, 0.9167, 0.9167, 0.9167, 0.9167, 0.9375, 0.9167, 0.9375, 1.0, 0.9167, 1.0, 0.9167, 2.22e-16, 0.9375, 2.22e-16, 0.9375, 0.08333, 0.9167, 0.08333, 0.9167, 0.08333, 0.9375, 0.08333, 0.9375, 0.1667, 0.9167, 0.1667, 0.9167, 0.1667, 0.9375, 0.1667, 0.9375, 0.25, 0.9167, 0.25, 0.9167, 0.25, 0.9375, 0.25, 0.9375, 0.3333, 0.9167, 0.3333, 0.9167, 0.3333, 0.9375, 0.3333, 0.9375, 0.4167, 0.9167, 0.4167, 0.9167, 0.4167, 0.9375, 0.4167, 0.9375, 0.5, 0.9167, 0.5, 0.9375, 0.5, 0.9583, 0.5, 0.9583, 0.5833, 0.9375, 0.5833, 0.9375, 0.5833, 0.9583, 0.5833, 0.9583, 0.6667, 0.9375, 0.6667, 0.9375, 0.6667, 0.9583, 0.6667, 0.9583, 0.75, 0.9375, 0.75, 0.9375, 0.75, 0.9583, 0.75, 0.9583, 0.8333, 0.9375, 0.8333, 0.9375, 0.8333, 0.9583, 0.8333, 0.9583, 0.9167, 0.9375, 0.9167, 0.9375, 0.9167, 0.9583, 0.9167, 0.9583, 1.0, 0.9375, 1.0, 0.9375, 2.22e-16, 0.9583, 2.22e-16, 0.9583, 0.08333, 0.9375, 0.08333, 0.9375, 0.08333, 0.9583, 0.08333, 0.9583, 0.1667, 0.9375, 0.1667, 0.9375, 0.1667, 0.9583, 0.1667, 0.9583, 0.25, 0.9375, 0.25, 0.9375, 0.25, 0.9583, 0.25, 0.9583, 0.3333, 0.9375, 0.3333, 0.9375, 0.3333, 0.9583, 0.3333, 0.9583, 0.4167, 0.9375, 0.4167, 0.9375, 0.4167, 0.9583, 0.4167, 0.9583, 0.5, 0.9375, 0.5, 0.9583, 0.5, 0.9792, 0.5, 0.9792, 0.5833, 0.9583, 0.5833, 0.9583, 0.5833, 0.9792, 0.5833, 0.9792, 0.6667, 0.9583, 0.6667, 0.9583, 0.6667, 0.9792, 0.6667, 0.9792, 0.75, 0.9583, 0.75, 0.9583, 0.75, 0.9792, 0.75, 0.9792, 0.8333, 0.9583, 0.8333, 0.9583, 0.8333, 0.9792, 0.8333, 0.9792, 0.9167, 0.9583, 0.9167, 0.9583, 0.9167, 0.9792, 0.9167, 0.9792, 1.0, 0.9583, 1.0, 0.9583, 2.22e-16, 0.9792, 2.22e-16, 0.9792, 0.08333, 0.9583, 0.08333, 0.9583, 0.08333, 0.9792, 0.08333, 0.9792, 0.1667, 0.9583, 0.1667, 0.9583, 0.1667, 0.9792, 0.1667, 0.9792, 0.25, 0.9583, 0.25, 0.9583, 0.25, 0.9792, 0.25, 0.9792, 0.3333, 0.9583, 0.3333, 0.9583, 0.3333, 0.9792, 0.3333, 0.9792, 0.4167, 0.9583, 0.4167, 0.9583, 0.4167, 0.9792, 0.4167, 0.9792, 0.5, 0.9583, 0.5, 0.9792, 0.5, 1.0, 0.5, 1.0, 0.5833, 0.9792, 0.5833, 0.9792, 0.5833, 1.0, 0.5833, 1.0, 0.6667, 0.9792, 0.6667, 0.9792, 0.6667, 1.0, 0.6667, 1.0, 0.75, 0.9792, 0.75, 0.9792, 0.75, 1.0, 0.75, 1.0, 0.8333, 0.9792, 0.8333, 0.9792, 0.8333, 1.0, 0.8333, 1.0, 0.9167, 0.9792, 0.9167, 0.9792, 0.9167, 1.0, 0.9167, 1.0, 1.0, 0.9792, 1.0, 0.9792, 2.22e-16, 1.0, 2.22e-16, 1.0, 0.08333, 0.9792, 0.08333, 0.9792, 0.08333, 1.0, 0.08333, 1.0, 0.1667, 0.9792, 0.1667, 0.9792, 0.1667, 1.0, 0.1667, 1.0, 0.25, 0.9792, 0.25, 0.9792, 0.25, 1.0, 0.25, 1.0, 0.3333, 0.9792, 0.3333, 0.9792, 0.3333, 1.0, 0.3333, 1.0, 0.4167, 0.9792, 0.4167, 0.9792, 0.4167, 1.0, 0.4167, 1.0, 0.5, 0.9792, 0.5, 8.882e-16, 0.5, 0.02083, 0.5, 0.02083, 0.5833, 8.882e-16, 0.5833, 8.882e-16, 0.5833, 0.02083, 0.5833, 0.02083, 0.6667, 8.882e-16, 0.6667, 8.882e-16, 0.6667, 0.02083, 0.6667, 0.02083, 0.75, 8.882e-16, 0.75, 8.882e-16, 0.75, 0.02083, 0.75, 0.02083, 0.8333, 8.882e-16, 0.8333, 8.882e-16, 0.8333, 0.02083, 0.8333, 0.02083, 0.9167, 8.882e-16, 0.9167, 8.882e-16, 0.9167, 0.02083, 0.9167, 0.02083, 1.0, 8.882e-16, 1.0, 8.882e-16, 2.22e-16, 0.02083, 2.22e-16, 0.02083, 0.08333, 8.882e-16, 0.08333, 8.882e-16, 0.08333, 0.02083, 0.08333, 0.02083, 0.1667, 8.882e-16, 0.1667, 8.882e-16, 0.1667, 0.02083, 0.1667, 0.02083, 0.25, 8.882e-16, 0.25, 8.882e-16, 0.25, 0.02083, 0.25, 0.02083, 0.3333, 8.882e-16, 0.3333, 8.882e-16, 0.3333, 0.02083, 0.3333, 0.02083, 0.4167, 8.882e-16, 0.4167, 8.882e-16, 0.4167, 0.02083, 0.4167, 0.02083, 0.5, 8.882e-16, 0.5, 0.02083, 0.5, 0.04167, 0.5, 0.04167, 0.5833, 0.02083, 0.5833, 0.02083, 0.5833, 0.04167, 0.5833, 0.04167, 0.6667, 0.02083, 0.6667, 0.02083, 0.6667, 0.04167, 0.6667, 0.04167, 0.75, 0.02083, 0.75, 0.02083, 0.75, 0.04167, 0.75, 0.04167, 0.8333, 0.02083, 0.8333, 0.02083, 0.8333, 0.04167, 0.8333, 0.04167, 0.9167, 0.02083, 0.9167, 0.02083, 0.9167, 0.04167, 0.9167, 0.04167, 1.0, 0.02083, 1.0, 0.02083, 2.22e-16, 0.04167, 2.22e-16, 0.04167, 0.08333, 0.02083, 0.08333, 0.02083, 0.08333, 0.04167, 0.08333, 0.04167, 0.1667, 0.02083, 0.1667, 0.02083, 0.1667, 0.04167, 0.1667, 0.04167, 0.25, 0.02083, 0.25, 0.02083, 0.25, 0.04167, 0.25, 0.04167, 0.3333, 0.02083, 0.3333, 0.02083, 0.3333, 0.04167, 0.3333, 0.04167, 0.4167, 0.02083, 0.4167, 0.02083, 0.4167, 0.04167, 0.4167, 0.04167, 0.5, 0.02083, 0.5, 0.04167, 0.5, 0.0625, 0.5, 0.0625, 0.5833, 0.04167, 0.5833, 0.04167, 0.5833, 0.0625, 0.5833, 0.0625, 0.6667, 0.04167, 0.6667, 0.04167, 0.6667, 0.0625, 0.6667, 0.0625, 0.75, 0.04167, 0.75, 0.04167, 0.75, 0.0625, 0.75, 0.0625, 0.8333, 0.04167, 0.8333, 0.04167, 0.8333, 0.0625, 0.8333, 0.0625, 0.9167, 0.04167, 0.9167, 0.04167, 0.9167, 0.0625, 0.9167, 0.0625, 1.0, 0.04167, 1.0, 0.04167, 2.22e-16, 0.0625, 2.22e-16, 0.0625, 0.08333, 0.04167, 0.08333, 0.04167, 0.08333, 0.0625, 0.08333, 0.0625, 0.1667, 0.04167, 0.1667, 0.04167, 0.1667, 0.0625, 0.1667, 0.0625, 0.25, 0.04167, 0.25, 0.04167, 0.25, 0.0625, 0.25, 0.0625, 0.3333, 0.04167, 0.3333, 0.04167, 0.3333, 0.0625, 0.3333, 0.0625, 0.4167, 0.04167, 0.4167, 0.04167, 0.4167, 0.0625, 0.4167, 0.0625, 0.5, 0.04167, 0.5, 0.0625, 0.5, 0.08333, 0.5, 0.08333, 0.5833, 0.0625, 0.5833, 0.0625, 0.5833, 0.08333, 0.5833, 0.08333, 0.6667, 0.0625, 0.6667, 0.0625, 0.6667, 0.08333, 0.6667, 0.08333, 0.75, 0.0625, 0.75, 0.0625, 0.75, 0.08333, 0.75, 0.08333, 0.8333, 0.0625, 0.8333, 0.0625, 0.8333, 0.08333, 0.8333, 0.08333, 0.9167, 0.0625, 0.9167, 0.0625, 0.9167, 0.08333, 0.9167, 0.08333, 1.0, 0.0625, 1.0, 0.0625, 2.22e-16, 0.08333, 2.22e-16, 0.08333, 0.08333, 0.0625, 0.08333, 0.0625, 0.08333, 0.08333, 0.08333, 0.08333, 0.1667, 0.0625, 0.1667, 0.0625, 0.1667, 0.08333, 0.1667, 0.08333, 0.25, 0.0625, 0.25, 0.0625, 0.25, 0.08333, 0.25, 0.08333, 0.3333, 0.0625, 0.3333, 0.0625, 0.3333, 0.08333, 0.3333, 0.08333, 0.4167, 0.0625, 0.4167, 0.0625, 0.4167, 0.08333, 0.4167, 0.08333, 0.5, 0.0625, 0.5, 0.08333, 0.5, 0.1042, 0.5, 0.1042, 0.5833, 0.08333, 0.5833, 0.08333, 0.5833, 0.1042, 0.5833, 0.1042, 0.6667, 0.08333, 0.6667, 0.08333, 0.6667, 0.1042, 0.6667, 0.1042, 0.75, 0.08333, 0.75, 0.08333, 0.75, 0.1042, 0.75, 0.1042, 0.8333, 0.08333, 0.8333, 0.08333, 0.8333, 0.1042, 0.8333, 0.1042, 0.9167, 0.08333, 0.9167, 0.08333, 0.9167, 0.1042, 0.9167, 0.1042, 1.0, 0.08333, 1.0, 0.08333, 2.22e-16, 0.1042, 2.22e-16, 0.1042, 0.08333, 0.08333, 0.08333, 0.08333, 0.08333, 0.1042, 0.08333, 0.1042, 0.1667, 0.08333, 0.1667, 0.08333, 0.1667, 0.1042, 0.1667, 0.1042, 0.25, 0.08333, 0.25, 0.08333, 0.25, 0.1042, 0.25, 0.1042, 0.3333, 0.08333, 0.3333, 0.08333, 0.3333, 0.1042, 0.3333, 0.1042, 0.4167, 0.08333, 0.4167, 0.08333, 0.4167, 0.1042, 0.4167, 0.1042, 0.5, 0.08333, 0.5, 0.1042, 0.5, 0.125, 0.5, 0.125, 0.5833, 0.1042, 0.5833, 0.1042, 0.5833, 0.125, 0.5833, 0.125, 0.6667, 0.1042, 0.6667, 0.1042, 0.6667, 0.125, 0.6667, 0.125, 0.75, 0.1042, 0.75, 0.1042, 0.75, 0.125, 0.75, 0.125, 0.8333, 0.1042, 0.8333, 0.1042, 0.8333, 0.125, 0.8333, 0.125, 0.9167, 0.1042, 0.9167, 0.1042, 0.9167, 0.125, 0.9167, 0.125, 1.0, 0.1042, 1.0, 0.1042, 2.22e-16, 0.125, 2.22e-16, 0.125, 0.08333, 0.1042, 0.08333, 0.1042, 0.08333, 0.125, 0.08333, 0.125, 0.1667, 0.1042, 0.1667, 0.1042, 0.1667, 0.125, 0.1667, 0.125, 0.25, 0.1042, 0.25, 0.1042, 0.25, 0.125, 0.25, 0.125, 0.3333, 0.1042, 0.3333, 0.1042, 0.3333, 0.125, 0.3333, 0.125, 0.4167, 0.1042, 0.4167, 0.1042, 0.4167, 0.125, 0.4167, 0.125, 0.5, 0.1042, 0.5, 0.125, 0.5, 0.1458, 0.5, 0.1458, 0.5833, 0.125, 0.5833, 0.125, 0.5833, 0.1458, 0.5833, 0.1458, 0.6667, 0.125, 0.6667, 0.125, 0.6667, 0.1458, 0.6667, 0.1458, 0.75, 0.125, 0.75, 0.125, 0.75, 0.1458, 0.75, 0.1458, 0.8333, 0.125, 0.8333, 0.125, 0.8333, 0.1458, 0.8333, 0.1458, 0.9167, 0.125, 0.9167, 0.125, 0.9167, 0.1458, 0.9167, 0.1458, 1.0, 0.125, 1.0, 0.125, 2.22e-16, 0.1458, 2.22e-16, 0.1458, 0.08333, 0.125, 0.08333, 0.125, 0.08333, 0.1458, 0.08333, 0.1458, 0.1667, 0.125, 0.1667, 0.125, 0.1667, 0.1458, 0.1667, 0.1458, 0.25, 0.125, 0.25, 0.125, 0.25, 0.1458, 0.25, 0.1458, 0.3333, 0.125, 0.3333, 0.125, 0.3333, 0.1458, 0.3333, 0.1458, 0.4167, 0.125, 0.4167, 0.125, 0.4167, 0.1458, 0.4167, 0.1458, 0.5, 0.125, 0.5, 0.1458, 0.5, 0.1667, 0.5, 0.1667, 0.5833, 0.1458, 0.5833, 0.1458, 0.5833, 0.1667, 0.5833, 0.1667, 0.6667, 0.1458, 0.6667, 0.1458, 0.6667, 0.1667, 0.6667, 0.1667, 0.75, 0.1458, 0.75, 0.1458, 0.75, 0.1667, 0.75, 0.1667, 0.8333, 0.1458, 0.8333, 0.1458, 0.8333, 0.1667, 0.8333, 0.1667, 0.9167, 0.1458, 0.9167, 0.1458, 0.9167, 0.1667, 0.9167, 0.1667, 1.0, 0.1458, 1.0, 0.1458, 2.22e-16, 0.1667, 2.22e-16, 0.1667, 0.08333, 0.1458, 0.08333, 0.1458, 0.08333, 0.1667, 0.08333, 0.1667, 0.1667, 0.1458, 0.1667, 0.1458, 0.1667, 0.1667, 0.1667, 0.1667, 0.25, 0.1458, 0.25, 0.1458, 0.25, 0.1667, 0.25, 0.1667, 0.3333, 0.1458, 0.3333, 0.1458, 0.3333, 0.1667, 0.3333, 0.1667, 0.4167, 0.1458, 0.4167, 0.1458, 0.4167, 0.1667, 0.4167, 0.1667, 0.5, 0.1458, 0.5, 0.1667, 0.5, 0.1875, 0.5, 0.1875, 0.5833, 0.1667, 0.5833, 0.1667, 0.5833, 0.1875, 0.5833, 0.1875, 0.6667, 0.1667, 0.6667, 0.1667, 0.6667, 0.1875, 0.6667, 0.1875, 0.75, 0.1667, 0.75, 0.1667, 0.75, 0.1875, 0.75, 0.1875, 0.8333, 0.1667, 0.8333, 0.1667, 0.8333, 0.1875, 0.8333, 0.1875, 0.9167, 0.1667, 0.9167, 0.1667, 0.9167, 0.1875, 0.9167, 0.1875, 1.0, 0.1667, 1.0, 0.1667, 2.22e-16, 0.1875, 2.22e-16, 0.1875, 0.08333, 0.1667, 0.08333, 0.1667, 0.08333, 0.1875, 0.08333, 0.1875, 0.1667, 0.1667, 0.1667, 0.1667, 0.1667, 0.1875, 0.1667, 0.1875, 0.25, 0.1667, 0.25, 0.1667, 0.25, 0.1875, 0.25, 0.1875, 0.3333, 0.1667, 0.3333, 0.1667, 0.3333, 0.1875, 0.3333, 0.1875, 0.4167, 0.1667, 0.4167, 0.1667, 0.4167, 0.1875, 0.4167, 0.1875, 0.5, 0.1667, 0.5, 0.1875, 0.5, 0.2083, 0.5, 0.2083, 0.5833, 0.1875, 0.5833, 0.1875, 0.5833, 0.2083, 0.5833, 0.2083, 0.6667, 0.1875, 0.6667, 0.1875, 0.6667, 0.2083, 0.6667, 0.2083, 0.75, 0.1875, 0.75, 0.1875, 0.75, 0.2083, 0.75, 0.2083, 0.8333, 0.1875, 0.8333, 0.1875, 0.8333, 0.2083, 0.8333, 0.2083, 0.9167, 0.1875, 0.9167, 0.1875, 0.9167, 0.2083, 0.9167, 0.2083, 1.0, 0.1875, 1.0, 0.1875, 2.22e-16, 0.2083, 2.22e-16, 0.2083, 0.08333, 0.1875, 0.08333, 0.1875, 0.08333, 0.2083, 0.08333, 0.2083, 0.1667, 0.1875, 0.1667, 0.1875, 0.1667, 0.2083, 0.1667, 0.2083, 0.25, 0.1875, 0.25, 0.1875, 0.25, 0.2083, 0.25, 0.2083, 0.3333, 0.1875, 0.3333, 0.1875, 0.3333, 0.2083, 0.3333, 0.2083, 0.4167, 0.1875, 0.4167, 0.1875, 0.4167, 0.2083, 0.4167, 0.2083, 0.5, 0.1875, 0.5, 0.2083, 0.5, 0.2292, 0.5, 0.2292, 0.5833, 0.2083, 0.5833, 0.2083, 0.5833, 0.2292, 0.5833, 0.2292, 0.6667, 0.2083, 0.6667, 0.2083, 0.6667, 0.2292, 0.6667, 0.2292, 0.75, 0.2083, 0.75, 0.2083, 0.75, 0.2292, 0.75, 0.2292, 0.8333, 0.2083, 0.8333, 0.2083, 0.8333, 0.2292, 0.8333, 0.2292, 0.9167, 0.2083, 0.9167, 0.2083, 0.9167, 0.2292, 0.9167, 0.2292, 1.0, 0.2083, 1.0, 0.2083, 2.22e-16, 0.2292, 2.22e-16, 0.2292, 0.08333, 0.2083, 0.08333, 0.2083, 0.08333, 0.2292, 0.08333, 0.2292, 0.1667, 0.2083, 0.1667, 0.2083, 0.1667, 0.2292, 0.1667, 0.2292, 0.25, 0.2083, 0.25, 0.2083, 0.25, 0.2292, 0.25, 0.2292, 0.3333, 0.2083, 0.3333, 0.2083, 0.3333, 0.2292, 0.3333, 0.2292, 0.4167, 0.2083, 0.4167, 0.2083, 0.4167, 0.2292, 0.4167, 0.2292, 0.5, 0.2083, 0.5, 0.2292, 0.5, 0.25, 0.5, 0.25, 0.5833, 0.2292, 0.5833, 0.2292, 0.5833, 0.25, 0.5833, 0.25, 0.6667, 0.2292, 0.6667, 0.2292, 0.6667, 0.25, 0.6667, 0.25, 0.75, 0.2292, 0.75, 0.2292, 0.75, 0.25, 0.75, 0.25, 0.8333, 0.2292, 0.8333, 0.2292, 0.8333, 0.25, 0.8333, 0.25, 0.9167, 0.2292, 0.9167, 0.2292, 0.9167, 0.25, 0.9167, 0.25, 1.0, 0.2292, 1.0, 0.2292, 2.22e-16, 0.25, 2.22e-16, 0.25, 0.08333, 0.2292, 0.08333, 0.2292, 0.08333, 0.25, 0.08333, 0.25, 0.1667, 0.2292, 0.1667, 0.2292, 0.1667, 0.25, 0.1667, 0.25, 0.25, 0.2292, 0.25, 0.2292, 0.25, 0.25, 0.25, 0.25, 0.3333, 0.2292, 0.3333, 0.2292, 0.3333, 0.25, 0.3333, 0.25, 0.4167, 0.2292, 0.4167, 0.2292, 0.4167, 0.25, 0.4167, 0.25, 0.5, 0.2292, 0.5, 0.25, 0.5, 0.2708, 0.5, 0.2708, 0.5833, 0.25, 0.5833, 0.25, 0.5833, 0.2708, 0.5833, 0.2708, 0.6667, 0.25, 0.6667, 0.25, 0.6667, 0.2708, 0.6667, 0.2708, 0.75, 0.25, 0.75, 0.25, 0.75, 0.2708, 0.75, 0.2708, 0.8333, 0.25, 0.8333, 0.25, 0.8333, 0.2708, 0.8333, 0.2708, 0.9167, 0.25, 0.9167, 0.25, 0.9167, 0.2708, 0.9167, 0.2708, 1.0, 0.25, 1.0, 0.25, 2.22e-16, 0.2708, 2.22e-16, 0.2708, 0.08333, 0.25, 0.08333, 0.25, 0.08333, 0.2708, 0.08333, 0.2708, 0.1667, 0.25, 0.1667, 0.25, 0.1667, 0.2708, 0.1667, 0.2708, 0.25, 0.25, 0.25, 0.25, 0.25, 0.2708, 0.25, 0.2708, 0.3333, 0.25, 0.3333, 0.25, 0.3333, 0.2708, 0.3333, 0.2708, 0.4167, 0.25, 0.4167, 0.25, 0.4167, 0.2708, 0.4167, 0.2708, 0.5, 0.25, 0.5, 0.2708, 0.5, 0.2917, 0.5, 0.2917, 0.5833, 0.2708, 0.5833, 0.2708, 0.5833, 0.2917, 0.5833, 0.2917, 0.6667, 0.2708, 0.6667, 0.2708, 0.6667, 0.2917, 0.6667, 0.2917, 0.75, 0.2708, 0.75, 0.2708, 0.75, 0.2917, 0.75, 0.2917, 0.8333, 0.2708, 0.8333, 0.2708, 0.8333, 0.2917, 0.8333, 0.2917, 0.9167, 0.2708, 0.9167, 0.2708, 0.9167, 0.2917, 0.9167, 0.2917, 1.0, 0.2708, 1.0, 0.2708, 2.22e-16, 0.2917, 2.22e-16, 0.2917, 0.08333, 0.2708, 0.08333, 0.2708, 0.08333, 0.2917, 0.08333, 0.2917, 0.1667, 0.2708, 0.1667, 0.2708, 0.1667, 0.2917, 0.1667, 0.2917, 0.25, 0.2708, 0.25, 0.2708, 0.25, 0.2917, 0.25, 0.2917, 0.3333, 0.2708, 0.3333, 0.2708, 0.3333, 0.2917, 0.3333, 0.2917, 0.4167, 0.2708, 0.4167, 0.2708, 0.4167, 0.2917, 0.4167, 0.2917, 0.5, 0.2708, 0.5, 0.2917, 0.5, 0.3125, 0.5, 0.3125, 0.5833, 0.2917, 0.5833, 0.2917, 0.5833, 0.3125, 0.5833, 0.3125, 0.6667, 0.2917, 0.6667, 0.2917, 0.6667, 0.3125, 0.6667, 0.3125, 0.75, 0.2917, 0.75, 0.2917, 0.75, 0.3125, 0.75, 0.3125, 0.8333, 0.2917, 0.8333, 0.2917, 0.8333, 0.3125, 0.8333, 0.3125, 0.9167, 0.2917, 0.9167, 0.2917, 0.9167, 0.3125, 0.9167, 0.3125, 1.0, 0.2917, 1.0, 0.2917, 2.22e-16, 0.3125, 2.22e-16, 0.3125, 0.08333, 0.2917, 0.08333, 0.2917, 0.08333, 0.3125, 0.08333, 0.3125, 0.1667, 0.2917, 0.1667, 0.2917, 0.1667, 0.3125, 0.1667, 0.3125, 0.25, 0.2917, 0.25, 0.2917, 0.25, 0.3125, 0.25, 0.3125, 0.3333, 0.2917, 0.3333, 0.2917, 0.3333, 0.3125, 0.3333, 0.3125, 0.4167, 0.2917, 0.4167, 0.2917, 0.4167, 0.3125, 0.4167, 0.3125, 0.5, 0.2917, 0.5, 0.3125, 0.5, 0.3333, 0.5, 0.3333, 0.5833, 0.3125, 0.5833, 0.3125, 0.5833, 0.3333, 0.5833, 0.3333, 0.6667, 0.3125, 0.6667, 0.3125, 0.6667, 0.3333, 0.6667, 0.3333, 0.75, 0.3125, 0.75, 0.3125, 0.75, 0.3333, 0.75, 0.3333, 0.8333, 0.3125, 0.8333, 0.3125, 0.8333, 0.3333, 0.8333, 0.3333, 0.9167, 0.3125, 0.9167, 0.3125, 0.9167, 0.3333, 0.9167, 0.3333, 1.0, 0.3125, 1.0, 0.3125, 2.22e-16, 0.3333, 2.22e-16, 0.3333, 0.08333, 0.3125, 0.08333, 0.3125, 0.08333, 0.3333, 0.08333, 0.3333, 0.1667, 0.3125, 0.1667, 0.3125, 0.1667, 0.3333, 0.1667, 0.3333, 0.25, 0.3125, 0.25, 0.3125, 0.25, 0.3333, 0.25, 0.3333, 0.3333, 0.3125, 0.3333, 0.3125, 0.3333, 0.3333, 0.3333, 0.3333, 0.4167, 0.3125, 0.4167, 0.3125, 0.4167, 0.3333, 0.4167, 0.3333, 0.5, 0.3125, 0.5, 0.3333, 0.5, 0.3542, 0.5, 0.3542, 0.5833, 0.3333, 0.5833, 0.3333, 0.5833, 0.3542, 0.5833, 0.3542, 0.6667, 0.3333, 0.6667, 0.3333, 0.6667, 0.3542, 0.6667, 0.3542, 0.75, 0.3333, 0.75, 0.3333, 0.75, 0.3542, 0.75, 0.3542, 0.8333, 0.3333, 0.8333, 0.3333, 0.8333, 0.3542, 0.8333, 0.3542, 0.9167, 0.3333, 0.9167, 0.3333, 0.9167, 0.3542, 0.9167, 0.3542, 1.0, 0.3333, 1.0, 0.3333, 2.22e-16, 0.3542, 2.22e-16, 0.3542, 0.08333, 0.3333, 0.08333, 0.3333, 0.08333, 0.3542, 0.08333, 0.3542, 0.1667, 0.3333, 0.1667, 0.3333, 0.1667, 0.3542, 0.1667, 0.3542, 0.25, 0.3333, 0.25, 0.3333, 0.25, 0.3542, 0.25, 0.3542, 0.3333, 0.3333, 0.3333, 0.3333, 0.3333, 0.3542, 0.3333, 0.3542, 0.4167, 0.3333, 0.4167, 0.3333, 0.4167, 0.3542, 0.4167, 0.3542, 0.5, 0.3333, 0.5, 0.3542, 0.5, 0.375, 0.5, 0.375, 0.5833, 0.3542, 0.5833, 0.3542, 0.5833, 0.375, 0.5833, 0.375, 0.6667, 0.3542, 0.6667, 0.3542, 0.6667, 0.375, 0.6667, 0.375, 0.75, 0.3542, 0.75, 0.3542, 0.75, 0.375, 0.75, 0.375, 0.8333, 0.3542, 0.8333, 0.3542, 0.8333, 0.375, 0.8333, 0.375, 0.9167, 0.3542, 0.9167, 0.3542, 0.9167, 0.375, 0.9167, 0.375, 1.0, 0.3542, 1.0, 0.3542, 2.22e-16, 0.375, 2.22e-16, 0.375, 0.08333, 0.3542, 0.08333, 0.3542, 0.08333, 0.375, 0.08333, 0.375, 0.1667, 0.3542, 0.1667, 0.3542, 0.1667, 0.375, 0.1667, 0.375, 0.25, 0.3542, 0.25, 0.3542, 0.25, 0.375, 0.25, 0.375, 0.3333, 0.3542, 0.3333, 0.3542, 0.3333, 0.375, 0.3333, 0.375, 0.4167, 0.3542, 0.4167, 0.3542, 0.4167, 0.375, 0.4167, 0.375, 0.5, 0.3542, 0.5, 0.375, 0.5, 0.3958, 0.5, 0.3958, 0.5833, 0.375, 0.5833, 0.375, 0.5833, 0.3958, 0.5833, 0.3958, 0.6667, 0.375, 0.6667, 0.375, 0.6667, 0.3958, 0.6667, 0.3958, 0.75, 0.375, 0.75, 0.375, 0.75, 0.3958, 0.75, 0.3958, 0.8333, 0.375, 0.8333, 0.375, 0.8333, 0.3958, 0.8333, 0.3958, 0.9167, 0.375, 0.9167, 0.375, 0.9167, 0.3958, 0.9167, 0.3958, 1.0, 0.375, 1.0, 0.375, 2.22e-16, 0.3958, 2.22e-16, 0.3958, 0.08333, 0.375, 0.08333, 0.375, 0.08333, 0.3958, 0.08333, 0.3958, 0.1667, 0.375, 0.1667, 0.375, 0.1667, 0.3958, 0.1667, 0.3958, 0.25, 0.375, 0.25, 0.375, 0.25, 0.3958, 0.25, 0.3958, 0.3333, 0.375, 0.3333, 0.375, 0.3333, 0.3958, 0.3333, 0.3958, 0.4167, 0.375, 0.4167, 0.375, 0.4167, 0.3958, 0.4167, 0.3958, 0.5, 0.375, 0.5, 0.3958, 0.5, 0.4167, 0.5, 0.4167, 0.5833, 0.3958, 0.5833, 0.3958, 0.5833, 0.4167, 0.5833, 0.4167, 0.6667, 0.3958, 0.6667, 0.3958, 0.6667, 0.4167, 0.6667, 0.4167, 0.75, 0.3958, 0.75, 0.3958, 0.75, 0.4167, 0.75, 0.4167, 0.8333, 0.3958, 0.8333, 0.3958, 0.8333, 0.4167, 0.8333, 0.4167, 0.9167, 0.3958, 0.9167, 0.3958, 0.9167, 0.4167, 0.9167, 0.4167, 1.0, 0.3958, 1.0, 0.3958, 2.22e-16, 0.4167, 2.22e-16, 0.4167, 0.08333, 0.3958, 0.08333, 0.3958, 0.08333, 0.4167, 0.08333, 0.4167, 0.1667, 0.3958, 0.1667, 0.3958, 0.1667, 0.4167, 0.1667, 0.4167, 0.25, 0.3958, 0.25, 0.3958, 0.25, 0.4167, 0.25, 0.4167, 0.3333, 0.3958, 0.3333, 0.3958, 0.3333, 0.4167, 0.3333, 0.4167, 0.4167, 0.3958, 0.4167, 0.3958, 0.4167, 0.4167, 0.4167, 0.4167, 0.5, 0.3958, 0.5, 0.4167, 0.5, 0.4375, 0.5, 0.4375, 0.5833, 0.4167, 0.5833, 0.4167, 0.5833, 0.4375, 0.5833, 0.4375, 0.6667, 0.4167, 0.6667, 0.4167, 0.6667, 0.4375, 0.6667, 0.4375, 0.75, 0.4167, 0.75, 0.4167, 0.75, 0.4375, 0.75, 0.4375, 0.8333, 0.4167, 0.8333, 0.4167, 0.8333, 0.4375, 0.8333, 0.4375, 0.9167, 0.4167, 0.9167, 0.4167, 0.9167, 0.4375, 0.9167, 0.4375, 1.0, 0.4167, 1.0, 0.4167, 2.22e-16, 0.4375, 2.22e-16, 0.4375, 0.08333, 0.4167, 0.08333, 0.4167, 0.08333, 0.4375, 0.08333, 0.4375, 0.1667, 0.4167, 0.1667, 0.4167, 0.1667, 0.4375, 0.1667, 0.4375, 0.25, 0.4167, 0.25, 0.4167, 0.25, 0.4375, 0.25, 0.4375, 0.3333, 0.4167, 0.3333, 0.4167, 0.3333, 0.4375, 0.3333, 0.4375, 0.4167, 0.4167, 0.4167, 0.4167, 0.4167, 0.4375, 0.4167, 0.4375, 0.5, 0.4167, 0.5, 0.4375, 0.5, 0.4583, 0.5, 0.4583, 0.5833, 0.4375, 0.5833, 0.4375, 0.5833, 0.4583, 0.5833, 0.4583, 0.6667, 0.4375, 0.6667, 0.4375, 0.6667, 0.4583, 0.6667, 0.4583, 0.75, 0.4375, 0.75, 0.4375, 0.75, 0.4583, 0.75, 0.4583, 0.8333, 0.4375, 0.8333, 0.4375, 0.8333, 0.4583, 0.8333, 0.4583, 0.9167, 0.4375, 0.9167, 0.4375, 0.9167, 0.4583, 0.9167, 0.4583, 1.0, 0.4375, 1.0, 0.4375, 2.22e-16, 0.4583, 2.22e-16, 0.4583, 0.08333, 0.4375, 0.08333, 0.4375, 0.08333, 0.4583, 0.08333, 0.4583, 0.1667, 0.4375, 0.1667, 0.4375, 0.1667, 0.4583, 0.1667, 0.4583, 0.25, 0.4375, 0.25, 0.4375, 0.25, 0.4583, 0.25, 0.4583, 0.3333, 0.4375, 0.3333, 0.4375, 0.3333, 0.4583, 0.3333, 0.4583, 0.4167, 0.4375, 0.4167, 0.4375, 0.4167, 0.4583, 0.4167, 0.4583, 0.5, 0.4375, 0.5, 0.4583, 0.5, 0.4792, 0.5, 0.4792, 0.5833, 0.4583, 0.5833, 0.4583, 0.5833, 0.4792, 0.5833, 0.4792, 0.6667, 0.4583, 0.6667, 0.4583, 0.6667, 0.4792, 0.6667, 0.4792, 0.75, 0.4583, 0.75, 0.4583, 0.75, 0.4792, 0.75, 0.4792, 0.8333, 0.4583, 0.8333, 0.4583, 0.8333, 0.4792, 0.8333, 0.4792, 0.9167, 0.4583, 0.9167, 0.4583, 0.9167, 0.4792, 0.9167, 0.4792, 1.0, 0.4583, 1.0, 0.4583, 2.22e-16, 0.4792, 2.22e-16, 0.4792, 0.08333, 0.4583, 0.08333, 0.4583, 0.08333, 0.4792, 0.08333, 0.4792, 0.1667, 0.4583, 0.1667, 0.4583, 0.1667, 0.4792, 0.1667, 0.4792, 0.25, 0.4583, 0.25, 0.4583, 0.25, 0.4792, 0.25, 0.4792, 0.3333, 0.4583, 0.3333, 0.4583, 0.3333, 0.4792, 0.3333, 0.4792, 0.4167, 0.4583, 0.4167, 0.4583, 0.4167, 0.4792, 0.4167, 0.4792, 0.5, 0.4583, 0.5, 0.4792, 0.5, 0.5, 0.5, 0.5, 0.5833, 0.4792, 0.5833, 0.4792, 0.5833, 0.5, 0.5833, 0.5, 0.6667, 0.4792, 0.6667, 0.4792, 0.6667, 0.5, 0.6667, 0.5, 0.75, 0.4792, 0.75, 0.4792, 0.75, 0.5, 0.75, 0.5, 0.8333, 0.4792, 0.8333, 0.4792, 0.8333, 0.5, 0.8333, 0.5, 0.9167, 0.4792, 0.9167, 0.4792, 0.9167, 0.5, 0.9167, 0.5, 1.0, 0.4792, 1.0, 0.4792, 2.22e-16, 0.5, 2.22e-16, 0.5, 0.08333, 0.4792, 0.08333, 0.4792, 0.08333, 0.5, 0.08333, 0.5, 0.1667, 0.4792, 0.1667, 0.4792, 0.1667, 0.5, 0.1667, 0.5, 0.25, 0.4792, 0.25, 0.4792, 0.25, 0.5, 0.25, 0.5, 0.3333, 0.4792, 0.3333, 0.4792, 0.3333, 0.5, 0.3333, 0.5, 0.4167, 0.4792, 0.4167, 0.4792, 0.4167, 0.5, 0.4167, 0.5, 0.5, 0.4792, 0.5])
me_cube.materials.append(mat_main)
me_cube.materials.append(mat_outside)
me_cube.materials.append(mat_inside)
me_cube.materials.append(mat_inside_bottom)
me_cube.materials.append(mat_ring)
me_cube.use_remesh_preserve_volume = False
me_cube.use_remesh_preserve_attributes = False
me_cube.use_mirror_vertex_groups = False
me_cube.update()

# ---- objects
ob_base = bpy.data.objects.new('Base', me_cube)
ob_light = bpy.data.objects.new('Light', light_light)

# ---- transforms, parenting, visibility, modifiers, constraints
ob_base.location = (0.0, 0.0, 0.0)
ob_base.lock_rotations_4d = False
ob_base.empty_display_type = 'ARROWS'
ob_base.lineart.crease_threshold = 0.0
ob_light.location = (4.076, 1.005, 5.904)
ob_light.rotation_euler = (0.6503, 0.05522, 1.866)
ob_light.lock_rotations_4d = False
ob_light.empty_display_type = 'ARROWS'
ob_light.color = (0.0, 0.0, 0.0, 0.0)
ob_light.lineart.crease_threshold = 0.0

# ---- collection membership
col_collection.objects.link(ob_base)
col_collection.objects.link(ob_light)

# ---- scene / render settings (as saved in the file)
scene.frame_start = 1; scene.frame_end = 250; scene.frame_set(1)
scene.render.engine = 'BLENDER_EEVEE_NEXT'
scene.cycles.use_denoising = False
scene.cycles.samples = 128
scene.cycles.sampling_pattern = 'TABULATED_SOBOL'
scene.cycles.use_adaptive_sampling = False
scene.cycles.use_light_tree = False
scene.view_settings.view_transform = 'Filmic'
bpy.context.view_layer.update()

# ---- added for rendering (the .blend has no active camera): camera
cam_auto = bpy.data.cameras.new('AutoCamera')
cam_auto.lens = 50.0
cam_auto.sensor_width = 36.0
cam_auto.clip_end = 1000.0
ob_auto_camera = bpy.data.objects.new('AutoCamera', cam_auto)
scene.collection.objects.link(ob_auto_camera)
ob_auto_camera.location = (40.257, -48.274, 45.9748)
ob_auto_camera.rotation_euler = (1.09748, -7.21219e-08, 0.694738)
scene.camera = ob_auto_camera
bpy.context.view_layer.update()
